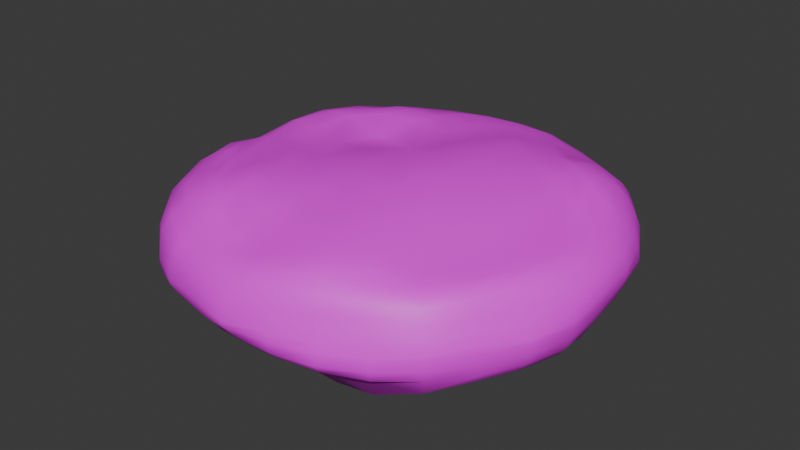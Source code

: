 # Source: CookedPatty.blend  (saved by Blender 4.2.66; exported with 4.5.12 LTS)
import bpy
from mathutils import Matrix  # noqa: F401  (used for matrix-valued properties, if any)

bpy.ops.wm.read_factory_settings(use_empty=True)
scene = bpy.context.scene
scene.name = 'Scene'

# ---- collections
col_collection = bpy.data.collections.new('Collection'); scene.collection.children.link(col_collection)

# ---- images (referenced by path relative to the original .blend; pixels are not part of the script)
import os
ASSET_DIR = os.environ.get("B2B_ASSET_DIR", "")  # directory of the original .blend (textures are referenced by path, not embedded)
HERE = os.path.dirname(os.path.abspath(__file__))  # packed textures are extracted next to this script under _unpacked/

def load_image(name, relpath, width, height, colorspace="sRGB"):
    """Load a texture the original file referenced (path relative to the .blend, or extracted next to this script)."""
    p = next((c for c in (os.path.join(HERE, relpath), os.path.join(ASSET_DIR, relpath)) if relpath and os.path.exists(c)), "")
    if p:
        img = bpy.data.images.load(p, check_existing=True)
        img.name = name
    else:  # same state as the original file: an image datablock whose file is absent (Cycles renders it pink)
        img = bpy.data.images.new(name, width, height)
        img.source = "FILE"
        img.filepath = "//" + (relpath or name)
    img.colorspace_settings.name = colorspace
    return img
img_cookedpatty = load_image('CookedPatty', 'textures/CookedPatty.png', 1024, 1024, 'sRGB')

# ---- materials (node trees are filled in below, after node groups)
mat_cookedpatty = bpy.data.materials.new('CookedPatty')
mat_cookedpatty.alpha_threshold = 0.0
mat_cookedpatty.use_transparent_shadow = False
mat_cookedpatty.roughness = 0.5
mat_cookedpatty.line_color = (0.0, 0.0, 0.0, 1.0)

# ---- material node trees
mat_cookedpatty.use_nodes = True; mat_cookedpatty.node_tree.nodes.clear()
_N = mat_cookedpatty.node_tree.nodes; _L = mat_cookedpatty.node_tree.links
n0 = _N.new('ShaderNodeOutputMaterial'); n0.name = 'Material Output'; n0.location = (300, 300)
n1 = _N.new('ShaderNodeBsdfPrincipled'); n1.name = 'Principled BSDF'; n1.location = (10, 300)
n1.inputs[3].default_value = 1.45
n2 = _N.new('ShaderNodeTexImage'); n2.name = 'Image Texture'; n2.location = (-280, 275)
n2.image = img_cookedpatty
_L.new(n1.outputs[0], n0.inputs[0])
_L.new(n2.outputs[0], n1.inputs[0])
n0.is_active_output = True

# ---- world
world_world = bpy.data.worlds.new('World'); scene.world = world_world
world_world.use_nodes = True; world_world.node_tree.nodes.clear()
_N = world_world.node_tree.nodes; _L = world_world.node_tree.links
n0 = _N.new('ShaderNodeOutputWorld'); n0.name = 'World Output'; n0.location = (300, 300)
n1 = _N.new('ShaderNodeBackground'); n1.name = 'Background'; n1.location = (10, 300)
n1.inputs[0].default_value = (0.05088, 0.05088, 0.05088, 1.0)
_L.new(n1.outputs[0], n0.inputs[0])
n0.is_active_output = True
world_world.color = (0.05088, 0.05088, 0.05088)
world_world.sun_shadow_jitter_overblur = 0.0

# ---- meshes
me_circle = bpy.data.meshes.new('Circle')
me_circle.from_pydata([(0.0, 1.0, 0.2077), (-0.01018, 0.769, 0.0002852), (-0.002327, 0.9681, 0.1512), (-0.005158, 0.9301, 0.1025), (-0.007003, 0.8805, 0.06281), (-0.007301, 0.8381, 0.0328), (-0.006853, 0.8026, 0.01189), (-0.1831, 0.7347, -0.02559), (-0.1951, 0.9808, 0.2077), (-0.1725, 0.7889, 0.005339), (-0.1764, 0.8334, 0.03169), (-0.183, 0.8765, 0.06211), (-0.1887, 0.921, 0.1021), (-0.1937, 0.9738, 0.1539), (-0.3032, 0.7344, -0.03258), (-0.3765, 0.91, 0.2023), (-0.3241, 0.7837, -0.01175), (-0.3433, 0.8292, 0.01822), (-0.3593, 0.8674, 0.06082), (-0.372, 0.8981, 0.1038), (-0.3793, 0.9158, 0.1539), (-0.4406, 0.6605, -0.02295), (-0.5552, 0.8309, 0.2073), (-0.4703, 0.7043, -0.007682), (-0.4984, 0.7464, 0.01185), (-0.5216, 0.7807, 0.06081), (-0.54, 0.8082, 0.1038), (-0.5516, 0.8256, 0.1539), (-0.56, 0.5604, -0.008794), (-0.7071, 0.7071, 0.2077), (-0.5978, 0.5978, 0.007076), (-0.6333, 0.6333, 0.02782), (-0.6639, 0.6639, 0.06082), (-0.6873, 0.6873, 0.1038), (-0.7021, 0.7021, 0.1539), (-0.658, 0.4396, 0.0), (-0.8315, 0.5556, 0.2077), (-0.7029, 0.4697, 0.007076), (-0.7447, 0.4976, 0.02782), (-0.7807, 0.5216, 0.06082), (-0.8082, 0.54, 0.1038), (-0.8256, 0.5516, 0.1539), (-0.7314, 0.3029, -0.0005516), (-0.9239, 0.3827, 0.2077), (-0.781, 0.3235, 0.007076), (-0.8275, 0.3428, 0.02782), (-0.8674, 0.3593, 0.06082), (-0.8981, 0.372, 0.1038), (-0.9173, 0.38, 0.1539), (-0.787, 0.1546, -0.02663), (-0.9808, 0.1951, 0.2077), (-0.8356, 0.1651, -0.00807), (-0.884, 0.1749, 0.01486), (-0.9292, 0.1833, 0.0406), (-0.9636, 0.1902, 0.08296), (-0.9766, 0.1939, 0.1492), (-0.796, -0.0005833, -0.02833), (-0.9862, 0.0001151, 0.1975), (-0.8274, 0.0006325, -0.01677), (-0.8699, 0.002727, 0.0006369), (-0.917, 0.002732, 0.03127), (-0.9449, 0.00218, 0.0957), (-0.9697, 0.000628, 0.1519), (-0.7198, -0.1743, -0.02857), (-0.9871, -0.1966, 0.2123), (-0.7829, -0.1622, -0.01572), (-0.8337, -0.1664, 0.02317), (-0.8841, -0.1771, 0.06459), (-0.9275, -0.1855, 0.1061), (-0.9798, -0.1953, 0.1593), (-0.6757, -0.3098, -0.01358), (-0.9138, -0.3788, 0.2046), (-0.7347, -0.3071, 0.01258), (-0.7965, -0.3275, 0.03124), (-0.8674, -0.3593, 0.06082), (-0.8981, -0.372, 0.1038), (-0.9173, -0.38, 0.1539), (-0.6485, -0.3988, 0.0042), (-0.8338, -0.5568, 0.2103), (-0.6806, -0.4282, 0.01313), (-0.7299, -0.4744, 0.02981), (-0.7807, -0.5216, 0.06082), (-0.8082, -0.54, 0.1038), (-0.8256, -0.5516, 0.1539), (-0.5726, -0.4628, 0.002741), (-0.7071, -0.7071, 0.2077), (-0.5875, -0.5302, 0.01296), (-0.6192, -0.5949, 0.03052), (-0.6639, -0.6639, 0.06082), (-0.6873, -0.6873, 0.1038), (-0.7021, -0.7021, 0.1539), (-0.4519, -0.556, 0.001877), (-0.5556, -0.8315, 0.2077), (-0.4593, -0.6282, 0.01287), (-0.4791, -0.684, 0.03222), (-0.508, -0.7437, 0.0611), (-0.54, -0.8082, 0.1038), (-0.5516, -0.8256, 0.1539), (-0.3056, -0.6669, 0.0016), (-0.3827, -0.9239, 0.2077), (-0.3146, -0.7218, 0.01262), (-0.3284, -0.7634, 0.03298), (-0.3446, -0.8055, 0.06241), (-0.3619, -0.8531, 0.1011), (-0.3737, -0.8917, 0.1502), (-0.1544, -0.7764, -0.006912), (-0.1919, -0.9598, 0.1974), (-0.1621, -0.8006, 0.0008374), (-0.1702, -0.8248, 0.0204), (-0.1782, -0.8576, 0.05159), (-0.1848, -0.8944, 0.1027), (-0.1904, -0.9361, 0.1487), (0.003382, -0.7844, -0.00451), (0.0, -1.0, 0.2077), (0.0002699, -0.8148, 0.009342), (-0.003497, -0.8446, 0.03367), (-0.005036, -0.8782, 0.06494), (-0.003949, -0.9169, 0.1042), (-0.001681, -0.9583, 0.1516), (0.1834, -0.7287, -0.01948), (0.1921, -0.9655, 0.2014), (0.1664, -0.7839, 0.01168), (0.1643, -0.8227, 0.03402), (0.1702, -0.8658, 0.06413), (0.18, -0.9117, 0.1033), (0.1897, -0.9553, 0.1508), (0.3239, -0.6963, -0.06591), (0.3764, -0.9055, 0.2011), (0.3159, -0.74, -0.03716), (0.324, -0.7786, 0.0336), (0.3415, -0.8259, 0.06324), (0.3637, -0.8791, 0.103), (0.38, -0.9173, 0.1539), (0.4286, -0.6539, -0.06519), (0.5459, -0.813, 0.2019), (0.448, -0.6815, -0.05974), (0.4784, -0.7213, -0.02878), (0.5043, -0.756, 0.06243), (0.54, -0.8082, 0.1038), (0.5516, -0.8256, 0.1539), (0.5144, -0.5812, -0.05372), (0.7071, -0.7071, 0.2077), (0.5709, -0.5928, -0.03013), (0.6191, -0.6242, -0.0005261), (0.6617, -0.662, 0.02837), (0.6873, -0.6873, 0.1038), (0.7021, -0.7021, 0.1539), (0.6608, -0.4429, -0.0243), (0.8159, -0.5453, 0.2009), (0.704, -0.4708, -0.001283), (0.7452, -0.498, 0.02626), (0.7816, -0.5224, 0.05769), (0.8085, -0.5402, 0.103), (0.8126, -0.543, 0.1534), (0.7313, -0.3033, -0.006536), (0.9239, -0.3827, 0.2077), (0.7811, -0.3238, 0.003109), (0.8275, -0.3428, 0.02782), (0.8674, -0.3593, 0.06082), (0.8981, -0.372, 0.1038), (0.9173, -0.38, 0.1539), (0.7761, -0.1544, 0.0), (0.9808, -0.1951, 0.2077), (0.8291, -0.1649, 0.007076), (0.8785, -0.1747, 0.02782), (0.9208, -0.1832, 0.06082), (0.9534, -0.1896, 0.1038), (0.9738, -0.1937, 0.1539), (0.7913, 0.0, 0.0), (0.9792, -0.0002051, 0.1968), (0.8453, 0.0, 0.007076), (0.8948, -2.579e-08, 0.02802), (0.9176, -0.0005217, 0.06289), (0.9416, -0.0008898, 0.1039), (0.9626, -0.0007844, 0.1499), (0.7761, 0.1544, 0.0), (0.9563, 0.1919, 0.1928), (0.8171, 0.1626, 0.009474), (0.8501, 0.1689, 0.03129), (0.8793, 0.1758, 0.06288), (0.9091, 0.1827, 0.1021), (0.9399, 0.1893, 0.1472), (0.6978, 0.3332, 0.001045), (0.9239, 0.3827, 0.2077), (0.7445, 0.3226, 0.01153), (0.7815, 0.3302, 0.032), (0.8173, 0.3437, 0.06199), (0.8571, 0.3602, 0.1013), (0.8896, 0.3721, 0.1494), (0.6436, 0.434, 0.003668), (0.8315, 0.5556, 0.2077), (0.6658, 0.4503, 0.01286), (0.6968, 0.4726, 0.032), (0.7349, 0.4989, 0.06128), (0.7793, 0.5267, 0.1015), (0.8256, 0.5516, 0.1539), (0.5668, 0.5057, 0.002004), (0.7071, 0.7071, 0.2077), (0.5713, 0.5542, 0.01271), (0.5949, 0.5957, 0.03172), (0.6347, 0.641, 0.06132), (0.6873, 0.6873, 0.1038), (0.7021, 0.7021, 0.1539), (0.4495, 0.5975, 0.001349), (0.5556, 0.8315, 0.2077), (0.451, 0.6488, 0.0126), (0.4677, 0.6965, 0.03225), (0.4977, 0.7484, 0.06216), (0.54, 0.8082, 0.1038), (0.5516, 0.8256, 0.1539), (0.3053, 0.6709, 0.0009793), (0.3827, 0.9239, 0.2077), (0.3118, 0.7345, 0.01114), (0.3213, 0.7774, 0.03277), (0.3384, 0.823, 0.06355), (0.3611, 0.8727, 0.1041), (0.38, 0.9173, 0.1539), (0.1544, 0.7761, 0.0), (0.1951, 0.9808, 0.2077), (0.1573, 0.799, 0.01094), (0.1604, 0.8277, 0.03354), (0.1679, 0.8667, 0.06434), (0.1787, 0.9112, 0.1042), (0.1893, 0.9553, 0.1524), (-0.02368, 0.7391, 0.4438), (0.0, 1.0, 0.2254), (0.0, 0.8453, 0.4259), (0.0, 0.8957, 0.4052), (0.0, 0.9389, 0.3722), (0.0, 0.972, 0.3292), (0.0, 0.9929, 0.2791), (-0.1951, 0.9808, 0.2254), (-0.1941, 0.7176, 0.4594), (-0.1937, 0.9738, 0.2791), (-0.1896, 0.9534, 0.3292), (-0.1832, 0.9208, 0.3722), (-0.1747, 0.8785, 0.4052), (-0.1649, 0.8291, 0.4259), (-0.3711, 0.9002, 0.237), (-0.3469, 0.6801, 0.4517), (-0.3637, 0.8859, 0.2817), (-0.3543, 0.8666, 0.3277), (-0.3418, 0.8398, 0.369), (-0.3328, 0.8132, 0.4032), (-0.3235, 0.781, 0.4259), (-0.546, 0.8168, 0.2362), (-0.423, 0.6401, 0.4598), (-0.5335, 0.7978, 0.2816), (-0.518, 0.7772, 0.3275), (-0.4915, 0.7459, 0.3682), (-0.4646, 0.7143, 0.401), (-0.4374, 0.6796, 0.4229), (-0.7071, 0.7071, 0.2254), (-0.4804, 0.5565, 0.4768), (-0.7021, 0.7021, 0.2791), (-0.6873, 0.6873, 0.3292), (-0.635, 0.6409, 0.3694), (-0.5867, 0.604, 0.4004), (-0.5365, 0.5745, 0.4538), (-0.8315, 0.5556, 0.2254), (-0.5585, 0.44, 0.4783), (-0.8256, 0.5516, 0.2791), (-0.8082, 0.54, 0.3292), (-0.7644, 0.512, 0.3717), (-0.7095, 0.4812, 0.4047), (-0.6382, 0.4547, 0.4701), (-0.9239, 0.3827, 0.2254), (-0.6601, 0.3033, 0.4853), (-0.9173, 0.38, 0.2791), (-0.8981, 0.372, 0.3292), (-0.8514, 0.3506, 0.4059), (-0.788, 0.3285, 0.4402), (-0.7262, 0.312, 0.4701), (-0.9808, 0.1951, 0.2254), (-0.723, 0.1473, 0.4737), (-0.9738, 0.1937, 0.2791), (-0.9315, 0.1849, 0.3307), (-0.8816, 0.1736, 0.3829), (-0.829, 0.163, 0.4206), (-0.7784, 0.1554, 0.4526), (-0.9838, -7.923e-05, 0.2313), (-0.7546, -0.01295, 0.4334), (-0.978, -0.0003398, 0.2801), (-0.931, -0.002365, 0.3293), (-0.8817, -0.004945, 0.3705), (-0.8356, -0.006761, 0.4019), (-0.7952, -0.007863, 0.4232), (-0.985, -0.1961, 0.2285), (-0.7073, -0.1876, 0.4658), (-0.9513, -0.1917, 0.2889), (-0.9144, -0.1886, 0.3537), (-0.8759, -0.184, 0.3986), (-0.8328, -0.1767, 0.4334), (-0.7667, -0.1716, 0.4514), (-0.9086, -0.3777, 0.2396), (-0.6711, -0.3267, 0.491), (-0.9, -0.3758, 0.2986), (-0.8726, -0.3697, 0.3548), (-0.8318, -0.3555, 0.4087), (-0.782, -0.3331, 0.4426), (-0.7336, -0.3192, 0.4664), (-0.8372, -0.5586, 0.2316), (-0.6428, -0.4152, 0.4766), (-0.83, -0.5543, 0.2858), (-0.811, -0.5424, 0.3374), (-0.7804, -0.522, 0.3785), (-0.7158, -0.476, 0.439), (-0.6734, -0.4394, 0.4623), (-0.7071, -0.7071, 0.2254), (-0.5724, -0.4834, 0.4886), (-0.7021, -0.7021, 0.2791), (-0.6873, -0.6873, 0.3292), (-0.6601, -0.6594, 0.3894), (-0.6189, -0.6112, 0.4583), (-0.5873, -0.5471, 0.4806), (-0.5556, -0.8315, 0.2254), (-0.4585, -0.5941, 0.5141), (-0.5516, -0.8256, 0.2791), (-0.5438, -0.8145, 0.3429), (-0.5196, -0.7791, 0.412), (-0.4895, -0.7209, 0.4493), (-0.4665, -0.661, 0.4843), (-0.3827, -0.9239, 0.2254), (-0.3119, -0.6936, 0.4948), (-0.38, -0.9173, 0.2791), (-0.372, -0.8981, 0.3292), (-0.3593, -0.8674, 0.3722), (-0.3358, -0.8078, 0.417), (-0.3183, -0.7536, 0.472), (-0.1919, -0.9648, 0.2354), (-0.1527, -0.7675, 0.4332), (-0.1897, -0.9537, 0.2831), (-0.1855, -0.9327, 0.3297), (-0.1793, -0.9012, 0.3705), (-0.1713, -0.8612, 0.4025), (-0.1622, -0.8156, 0.4239), (0.0, -1.0, 0.2254), (0.0002714, -0.7921, 0.4361), (0.0, -0.9929, 0.2791), (0.0, -0.972, 0.3292), (0.0, -0.9389, 0.3722), (0.0, -0.8957, 0.4052), (5.219e-05, -0.8455, 0.4266), (0.1903, -0.9581, 0.2362), (0.1575, -0.7832, 0.4653), (0.1872, -0.945, 0.282), (0.1846, -0.9301, 0.3281), (0.182, -0.9129, 0.3795), (0.176, -0.8822, 0.4195), (0.1666, -0.8336, 0.4449), (0.3731, -0.8953, 0.2383), (0.3077, -0.7392, 0.4754), (0.3654, -0.877, 0.2837), (0.359, -0.8625, 0.3285), (0.3526, -0.8488, 0.37), (0.3428, -0.8275, 0.4052), (0.3275, -0.7871, 0.4576), (0.5415, -0.8039, 0.2388), (0.4435, -0.6616, 0.4585), (0.5331, -0.79, 0.2834), (0.5216, -0.774, 0.3286), (0.5085, -0.757, 0.3698), (0.4906, -0.7333, 0.4031), (0.4697, -0.7029, 0.426), (0.7071, -0.7071, 0.2254), (0.5596, -0.5596, 0.433), (0.6964, -0.6948, 0.2793), (0.6764, -0.6733, 0.3282), (0.6596, -0.6586, 0.3713), (0.6333, -0.6333, 0.4052), (0.5978, -0.5978, 0.4259), (0.812, -0.5428, 0.2336), (0.658, -0.4396, 0.433), (0.7975, -0.5329, 0.2799), (0.7808, -0.5211, 0.3267), (0.7635, -0.51, 0.3694), (0.7447, -0.4976, 0.4052), (0.7029, -0.4697, 0.4259), (0.9218, -0.3818, 0.2275), (0.7311, -0.3028, 0.433), (0.8949, -0.3691, 0.2793), (0.8752, -0.3608, 0.3274), (0.8584, -0.3553, 0.3707), (0.8275, -0.3428, 0.4052), (0.781, -0.3235, 0.4259), (0.9808, -0.1951, 0.2254), (0.7761, -0.1544, 0.433), (0.9738, -0.1937, 0.2791), (0.9534, -0.1896, 0.3292), (0.9208, -0.1832, 0.3722), (0.8785, -0.1747, 0.4052), (0.8291, -0.1649, 0.4259), (0.9858, -5.881e-06, 0.2312), (0.7913, 0.0, 0.433), (0.9908, -1.139e-13, 0.2791), (0.972, 0.0, 0.3292), (0.9389, 0.0, 0.3722), (0.8957, 0.0, 0.4052), (0.8453, 0.0, 0.4259), (0.9695, 0.1935, 0.2289), (0.7358, 0.1885, 0.4536), (0.9738, 0.1937, 0.2791), (0.9534, 0.1896, 0.3292), (0.9208, 0.1832, 0.3722), (0.8785, 0.1747, 0.4052), (0.8288, 0.165, 0.4259), (0.9239, 0.3827, 0.2254), (0.6954, 0.3501, 0.4961), (0.9173, 0.38, 0.2791), (0.8981, 0.372, 0.3292), (0.8674, 0.3593, 0.3722), (0.8275, 0.3428, 0.4052), (0.7853, 0.3232, 0.4497), (0.8315, 0.5556, 0.2254), (0.6603, 0.4569, 0.4878), (0.8256, 0.5516, 0.2791), (0.8082, 0.54, 0.3292), (0.7843, 0.5244, 0.3831), (0.7532, 0.504, 0.4356), (0.7113, 0.4758, 0.4634), (0.7084, 0.7088, 0.2276), (0.5766, 0.5166, 0.5004), (0.7059, 0.7069, 0.2863), (0.6907, 0.6915, 0.3362), (0.6675, 0.6679, 0.381), (0.6374, 0.6377, 0.4151), (0.5993, 0.5795, 0.4699), (0.5556, 0.8315, 0.2254), (0.4442, 0.594, 0.4581), (0.5516, 0.8256, 0.2791), (0.54, 0.8082, 0.3292), (0.5144, 0.7662, 0.3749), (0.488, 0.7177, 0.4071), (0.4616, 0.6595, 0.4305), (0.3827, 0.9239, 0.2254), (0.3048, 0.6821, 0.4639), (0.38, 0.9173, 0.2791), (0.372, 0.8981, 0.3292), (0.3547, 0.8563, 0.371), (0.3338, 0.8001, 0.4017), (0.3162, 0.7421, 0.4238), (0.1951, 0.9808, 0.2254), (0.1521, 0.763, 0.4331), (0.1937, 0.9738, 0.2791), (0.1896, 0.9534, 0.3292), (0.1832, 0.9208, 0.3722), (0.1747, 0.8785, 0.4052), (0.1649, 0.8291, 0.4259), (0.5853, 0.4082, 0.5198), (0.446, 0.4815, 0.5083), (0.3013, 0.5895, 0.4881), (0.1199, 0.6066, 0.4673), (-0.06509, 0.6082, 0.4639), (-0.245, 0.5915, 0.4749), (-0.3988, 0.5692, 0.4779), (0.6116, 0.2488, 0.5084), (0.4537, 0.3206, 0.5126), (0.2839, 0.4047, 0.5389), (0.08614, 0.4503, 0.4981), (-0.1138, 0.4767, 0.4718), (-0.3076, 0.4625, 0.481), (-0.4524, 0.4422, 0.4834), (0.6467, 0.0643, 0.4874), (0.469, 0.1254, 0.5284), (0.2564, 0.1843, 0.5432), (0.04334, 0.2326, 0.5327), (-0.1669, 0.2676, 0.4452), (-0.3705, 0.2917, 0.4366), (-0.5426, 0.2965, 0.4937), (0.6218, -0.1229, 0.486), (0.4373, -0.08723, 0.5219), (0.218, -0.04558, 0.5452), (-0.002577, -0.001508, 0.5532), (-0.2238, 0.04604, 0.5008), (-0.4204, 0.08273, 0.4687), (-0.6097, 0.121, 0.463), (0.5699, -0.3057, 0.4705), (0.387, -0.2998, 0.5173), (0.1763, -0.2764, 0.5433), (-0.04673, -0.2359, 0.5482), (-0.2614, -0.1859, 0.5268), (-0.4569, -0.1281, 0.4883), (-0.6398, -0.06774, 0.472), (0.4965, -0.4738, 0.4577), (0.3209, -0.4952, 0.5119), (0.1219, -0.4866, 0.5231), (-0.08535, -0.4539, 0.523), (-0.2854, -0.4062, 0.5381), (-0.4706, -0.337, 0.4994), (-0.6169, -0.2413, 0.4843), (0.4113, -0.6226, 0.477), (0.242, -0.6624, 0.4994), (0.06076, -0.6663, 0.4902), (-0.1222, -0.6401, 0.4905), (-0.3033, -0.5984, 0.5198), (-0.4637, -0.4915, 0.5197), (-0.5859, -0.3844, 0.4873), (-0.5882, -0.3586, -0.001683), (-0.6164, -0.2236, -0.03519), (-0.6242, -0.0533, -0.05333), (-0.6002, 0.1219, -0.003888), (-0.5831, 0.3011, 0.0), (-0.5103, 0.4649, -0.007944), (-0.4167, 0.6133, -0.03273), (-0.4614, -0.447, -0.001749), (-0.4906, -0.3072, -0.06076), (-0.4735, -0.1106, -0.07106), (-0.4202, 0.08548, -0.0193), (-0.3967, 0.2854, -0.02223), (-0.3302, 0.4707, -0.03302), (-0.2487, 0.6396, -0.04182), (-0.3039, -0.5612, -0.007583), (-0.295, -0.3715, -0.08697), (-0.2706, -0.1666, -0.09611), (-0.2161, 0.04379, -0.03238), (-0.1759, 0.2507, -0.02938), (-0.1259, 0.4538, -0.03548), (-0.06478, 0.6348, -0.01742), (-0.1214, -0.6105, -0.02044), (-0.08479, -0.4218, -0.09383), (-0.04559, -0.2164, -0.1024), (0.003976, -0.001907, -0.01257), (0.04422, 0.2071, -0.03105), (0.08532, 0.42, -0.03448), (0.1213, 0.6098, -2.295e-06), (0.06581, -0.6348, -0.007703), (0.1276, -0.4543, -0.06948), (0.1835, -0.2551, -0.01179), (0.2316, -0.04692, -0.03339), (0.2579, 0.1594, -0.04804), (0.2926, 0.3703, -0.02313), (0.3039, 0.5613, 0.0), (0.2463, -0.6371, -0.05868), (0.3293, -0.4734, -0.06921), (0.3967, -0.2849, -0.006578), (0.4301, -0.08816, -0.03864), (0.4573, 0.1076, -0.03794), (0.4841, 0.3071, 0.0), (0.4721, 0.4918, 0.0), (0.399, -0.6029, -0.06992), (0.5172, -0.4743, -0.06829), (0.584, -0.3027, -0.02808), (0.6326, -0.1267, -0.01855), (0.654, 0.05499, -0.0004027), (0.649, 0.234, 0.0), (0.6014, 0.4034, -0.001762)], [], [(218, 0, 225, 441), (190, 197, 420, 413), (99, 106, 329, 322), (70, 497, 84, 77), (197, 204, 427, 420), (106, 113, 336, 329), (15, 22, 245, 238), (204, 211, 434, 427), (113, 120, 343, 336), (22, 29, 252, 245), (211, 218, 441, 434), (120, 127, 350, 343), (29, 36, 259, 252), (421, 448, 407, 414), (127, 134, 357, 350), (36, 43, 266, 259), (8, 15, 238, 231), (134, 141, 364, 357), (43, 50, 273, 266), (141, 148, 371, 364), (50, 57, 280, 273), (148, 155, 378, 371), (57, 64, 287, 280), (155, 162, 385, 378), (64, 71, 294, 287), (162, 169, 392, 385), (71, 78, 301, 294), (169, 176, 399, 392), (78, 85, 308, 301), (176, 183, 406, 399), (85, 92, 315, 308), (183, 190, 413, 406), (92, 99, 322, 315), (8, 0, 2, 13), (13, 2, 3, 12), (12, 3, 4, 11), (11, 4, 5, 10), (10, 5, 6, 9), (9, 6, 1, 7), (15, 8, 13, 20), (20, 13, 12, 19), (19, 12, 11, 18), (18, 11, 10, 17), (17, 10, 9, 16), (16, 9, 7, 14), (22, 15, 20, 27), (27, 20, 19, 26), (26, 19, 18, 25), (25, 18, 17, 24), (24, 17, 16, 23), (23, 16, 14, 21), (29, 22, 27, 34), (34, 27, 26, 33), (33, 26, 25, 32), (32, 25, 24, 31), (31, 24, 23, 30), (30, 23, 21, 28), (36, 29, 34, 41), (41, 34, 33, 40), (40, 33, 32, 39), (39, 32, 31, 38), (38, 31, 30, 37), (37, 30, 28, 35), (43, 36, 41, 48), (48, 41, 40, 47), (47, 40, 39, 46), (46, 39, 38, 45), (45, 38, 37, 44), (44, 37, 35, 42), (50, 43, 48, 55), (55, 48, 47, 54), (54, 47, 46, 53), (53, 46, 45, 52), (52, 45, 44, 51), (51, 44, 42, 49), (57, 50, 55, 62), (62, 55, 54, 61), (61, 54, 53, 60), (60, 53, 52, 59), (59, 52, 51, 58), (58, 51, 49, 56), (64, 57, 62, 69), (69, 62, 61, 68), (68, 61, 60, 67), (67, 60, 59, 66), (66, 59, 58, 65), (65, 58, 56, 63), (71, 64, 69, 76), (76, 69, 68, 75), (75, 68, 67, 74), (74, 67, 66, 73), (73, 66, 65, 72), (72, 65, 63, 70), (78, 71, 76, 83), (83, 76, 75, 82), (82, 75, 74, 81), (81, 74, 73, 80), (80, 73, 72, 79), (79, 72, 70, 77), (85, 78, 83, 90), (90, 83, 82, 89), (89, 82, 81, 88), (88, 81, 80, 87), (87, 80, 79, 86), (86, 79, 77, 84), (92, 85, 90, 97), (97, 90, 89, 96), (96, 89, 88, 95), (95, 88, 87, 94), (94, 87, 86, 93), (93, 86, 84, 91), (99, 92, 97, 104), (104, 97, 96, 103), (103, 96, 95, 102), (102, 95, 94, 101), (101, 94, 93, 100), (100, 93, 91, 98), (106, 99, 104, 111), (111, 104, 103, 110), (110, 103, 102, 109), (109, 102, 101, 108), (108, 101, 100, 107), (107, 100, 98, 105), (113, 106, 111, 118), (118, 111, 110, 117), (117, 110, 109, 116), (116, 109, 108, 115), (115, 108, 107, 114), (114, 107, 105, 112), (120, 113, 118, 125), (125, 118, 117, 124), (124, 117, 116, 123), (123, 116, 115, 122), (122, 115, 114, 121), (121, 114, 112, 119), (127, 120, 125, 132), (132, 125, 124, 131), (131, 124, 123, 130), (130, 123, 122, 129), (129, 122, 121, 128), (128, 121, 119, 126), (134, 127, 132, 139), (139, 132, 131, 138), (138, 131, 130, 137), (137, 130, 129, 136), (136, 129, 128, 135), (135, 128, 126, 133), (141, 134, 139, 146), (146, 139, 138, 145), (145, 138, 137, 144), (144, 137, 136, 143), (143, 136, 135, 142), (142, 135, 133, 140), (148, 141, 146, 153), (153, 146, 145, 152), (152, 145, 144, 151), (151, 144, 143, 150), (150, 143, 142, 149), (149, 142, 140, 147), (155, 148, 153, 160), (160, 153, 152, 159), (159, 152, 151, 158), (158, 151, 150, 157), (157, 150, 149, 156), (156, 149, 147, 154), (162, 155, 160, 167), (167, 160, 159, 166), (166, 159, 158, 165), (165, 158, 157, 164), (164, 157, 156, 163), (163, 156, 154, 161), (169, 162, 167, 174), (174, 167, 166, 173), (173, 166, 165, 172), (172, 165, 164, 171), (171, 164, 163, 170), (170, 163, 161, 168), (176, 169, 174, 181), (181, 174, 173, 180), (180, 173, 172, 179), (179, 172, 171, 178), (178, 171, 170, 177), (177, 170, 168, 175), (183, 176, 181, 188), (188, 181, 180, 187), (187, 180, 179, 186), (186, 179, 178, 185), (185, 178, 177, 184), (184, 177, 175, 182), (190, 183, 188, 195), (195, 188, 187, 194), (194, 187, 186, 193), (193, 186, 185, 192), (192, 185, 184, 191), (191, 184, 182, 189), (197, 190, 195, 202), (202, 195, 194, 201), (201, 194, 193, 200), (200, 193, 192, 199), (199, 192, 191, 198), (198, 191, 189, 196), (204, 197, 202, 209), (209, 202, 201, 208), (208, 201, 200, 207), (207, 200, 199, 206), (206, 199, 198, 205), (205, 198, 196, 203), (211, 204, 209, 216), (216, 209, 208, 215), (215, 208, 207, 214), (214, 207, 206, 213), (213, 206, 205, 212), (212, 205, 203, 210), (218, 211, 216, 223), (223, 216, 215, 222), (222, 215, 214, 221), (221, 214, 213, 220), (220, 213, 212, 219), (219, 212, 210, 217), (0, 218, 223, 2), (2, 223, 222, 3), (3, 222, 221, 4), (4, 221, 220, 5), (5, 220, 219, 6), (6, 219, 217, 1), (232, 224, 226, 237), (237, 226, 227, 236), (236, 227, 228, 235), (235, 228, 229, 234), (234, 229, 230, 233), (233, 230, 225, 231), (239, 232, 237, 244), (244, 237, 236, 243), (243, 236, 235, 242), (242, 235, 234, 241), (241, 234, 233, 240), (240, 233, 231, 238), (246, 239, 244, 251), (251, 244, 243, 250), (250, 243, 242, 249), (249, 242, 241, 248), (248, 241, 240, 247), (247, 240, 238, 245), (253, 246, 251, 258), (258, 251, 250, 257), (257, 250, 249, 256), (256, 249, 248, 255), (255, 248, 247, 254), (254, 247, 245, 252), (260, 253, 258, 265), (265, 258, 257, 264), (264, 257, 256, 263), (263, 256, 255, 262), (262, 255, 254, 261), (261, 254, 252, 259), (267, 260, 265, 272), (272, 265, 264, 271), (271, 264, 263, 270), (270, 263, 262, 269), (269, 262, 261, 268), (268, 261, 259, 266), (274, 267, 272, 279), (279, 272, 271, 278), (278, 271, 270, 277), (277, 270, 269, 276), (276, 269, 268, 275), (275, 268, 266, 273), (281, 274, 279, 286), (286, 279, 278, 285), (285, 278, 277, 284), (284, 277, 276, 283), (283, 276, 275, 282), (282, 275, 273, 280), (288, 281, 286, 293), (293, 286, 285, 292), (292, 285, 284, 291), (291, 284, 283, 290), (290, 283, 282, 289), (289, 282, 280, 287), (295, 288, 293, 300), (300, 293, 292, 299), (299, 292, 291, 298), (298, 291, 290, 297), (297, 290, 289, 296), (296, 289, 287, 294), (302, 295, 300, 307), (307, 300, 299, 306), (306, 299, 298, 305), (305, 298, 297, 304), (304, 297, 296, 303), (303, 296, 294, 301), (309, 302, 307, 314), (314, 307, 306, 313), (313, 306, 305, 312), (312, 305, 304, 311), (311, 304, 303, 310), (310, 303, 301, 308), (316, 309, 314, 321), (321, 314, 313, 320), (320, 313, 312, 319), (319, 312, 311, 318), (318, 311, 310, 317), (317, 310, 308, 315), (323, 316, 321, 328), (328, 321, 320, 327), (327, 320, 319, 326), (326, 319, 318, 325), (325, 318, 317, 324), (324, 317, 315, 322), (330, 323, 328, 335), (335, 328, 327, 334), (334, 327, 326, 333), (333, 326, 325, 332), (332, 325, 324, 331), (331, 324, 322, 329), (337, 330, 335, 342), (342, 335, 334, 341), (341, 334, 333, 340), (340, 333, 332, 339), (339, 332, 331, 338), (338, 331, 329, 336), (344, 337, 342, 349), (349, 342, 341, 348), (348, 341, 340, 347), (347, 340, 339, 346), (346, 339, 338, 345), (345, 338, 336, 343), (351, 344, 349, 356), (356, 349, 348, 355), (355, 348, 347, 354), (354, 347, 346, 353), (353, 346, 345, 352), (352, 345, 343, 350), (358, 351, 356, 363), (363, 356, 355, 362), (362, 355, 354, 361), (361, 354, 353, 360), (360, 353, 352, 359), (359, 352, 350, 357), (365, 358, 363, 370), (370, 363, 362, 369), (369, 362, 361, 368), (368, 361, 360, 367), (367, 360, 359, 366), (366, 359, 357, 364), (372, 365, 370, 377), (377, 370, 369, 376), (376, 369, 368, 375), (375, 368, 367, 374), (374, 367, 366, 373), (373, 366, 364, 371), (379, 372, 377, 384), (384, 377, 376, 383), (383, 376, 375, 382), (382, 375, 374, 381), (381, 374, 373, 380), (380, 373, 371, 378), (386, 379, 384, 391), (391, 384, 383, 390), (390, 383, 382, 389), (389, 382, 381, 388), (388, 381, 380, 387), (387, 380, 378, 385), (393, 386, 391, 398), (398, 391, 390, 397), (397, 390, 389, 396), (396, 389, 388, 395), (395, 388, 387, 394), (394, 387, 385, 392), (400, 393, 398, 405), (405, 398, 397, 404), (404, 397, 396, 403), (403, 396, 395, 402), (402, 395, 394, 401), (401, 394, 392, 399), (407, 400, 405, 412), (412, 405, 404, 411), (411, 404, 403, 410), (410, 403, 402, 409), (409, 402, 401, 408), (408, 401, 399, 406), (414, 407, 412, 419), (419, 412, 411, 418), (418, 411, 410, 417), (417, 410, 409, 416), (416, 409, 408, 415), (415, 408, 406, 413), (421, 414, 419, 426), (426, 419, 418, 425), (425, 418, 417, 424), (424, 417, 416, 423), (423, 416, 415, 422), (422, 415, 413, 420), (428, 421, 426, 433), (433, 426, 425, 432), (432, 425, 424, 431), (431, 424, 423, 430), (430, 423, 422, 429), (429, 422, 420, 427), (435, 428, 433, 440), (440, 433, 432, 439), (439, 432, 431, 438), (438, 431, 430, 437), (437, 430, 429, 436), (436, 429, 427, 434), (442, 435, 440, 447), (447, 440, 439, 446), (446, 439, 438, 445), (445, 438, 437, 444), (444, 437, 436, 443), (443, 436, 434, 441), (224, 442, 447, 226), (226, 447, 446, 227), (227, 446, 445, 228), (228, 445, 444, 229), (229, 444, 443, 230), (230, 443, 441, 225), (0, 8, 231, 225), (448, 455, 400, 407), (455, 462, 393, 400), (462, 469, 386, 393), (469, 476, 379, 386), (476, 483, 372, 379), (483, 490, 365, 372), (490, 351, 358, 365), (428, 449, 448, 421), (449, 456, 455, 448), (456, 463, 462, 455), (463, 470, 469, 462), (470, 477, 476, 469), (477, 484, 483, 476), (484, 491, 490, 483), (491, 344, 351, 490), (435, 450, 449, 428), (450, 457, 456, 449), (457, 464, 463, 456), (464, 471, 470, 463), (471, 478, 477, 470), (478, 485, 484, 477), (485, 492, 491, 484), (492, 337, 344, 491), (442, 451, 450, 435), (451, 458, 457, 450), (458, 465, 464, 457), (465, 472, 471, 464), (472, 479, 478, 471), (479, 486, 485, 478), (486, 493, 492, 485), (493, 330, 337, 492), (224, 452, 451, 442), (452, 459, 458, 451), (459, 466, 465, 458), (466, 473, 472, 465), (473, 480, 479, 472), (480, 487, 486, 479), (487, 494, 493, 486), (494, 323, 330, 493), (232, 453, 452, 224), (453, 460, 459, 452), (460, 467, 466, 459), (467, 474, 473, 466), (474, 481, 480, 473), (481, 488, 487, 480), (488, 495, 494, 487), (495, 316, 323, 494), (239, 454, 453, 232), (454, 461, 460, 453), (461, 468, 467, 460), (468, 475, 474, 467), (475, 482, 481, 474), (482, 489, 488, 481), (489, 496, 495, 488), (496, 309, 316, 495), (246, 253, 454, 239), (253, 260, 461, 454), (260, 267, 468, 461), (267, 274, 475, 468), (274, 281, 482, 475), (281, 288, 489, 482), (288, 295, 496, 489), (295, 302, 309, 496), (497, 504, 91, 84), (504, 511, 98, 91), (511, 518, 105, 98), (518, 525, 112, 105), (525, 532, 119, 112), (532, 539, 126, 119), (539, 140, 133, 126), (63, 498, 497, 70), (498, 505, 504, 497), (505, 512, 511, 504), (512, 519, 518, 511), (519, 526, 525, 518), (526, 533, 532, 525), (533, 540, 539, 532), (540, 147, 140, 539), (56, 499, 498, 63), (499, 506, 505, 498), (506, 513, 512, 505), (513, 520, 519, 512), (520, 527, 526, 519), (527, 534, 533, 526), (534, 541, 540, 533), (541, 154, 147, 540), (49, 500, 499, 56), (500, 507, 506, 499), (507, 514, 513, 506), (514, 521, 520, 513), (521, 528, 527, 520), (528, 535, 534, 527), (535, 542, 541, 534), (542, 161, 154, 541), (42, 501, 500, 49), (501, 508, 507, 500), (508, 515, 514, 507), (515, 522, 521, 514), (522, 529, 528, 521), (529, 536, 535, 528), (536, 543, 542, 535), (543, 168, 161, 542), (35, 502, 501, 42), (502, 509, 508, 501), (509, 516, 515, 508), (516, 523, 522, 515), (523, 530, 529, 522), (530, 537, 536, 529), (537, 544, 543, 536), (544, 175, 168, 543), (28, 503, 502, 35), (503, 510, 509, 502), (510, 517, 516, 509), (517, 524, 523, 516), (524, 531, 530, 523), (531, 538, 537, 530), (538, 545, 544, 537), (545, 182, 175, 544), (21, 14, 503, 28), (14, 7, 510, 503), (7, 1, 517, 510), (1, 217, 524, 517), (217, 210, 531, 524), (210, 203, 538, 531), (203, 196, 545, 538), (196, 189, 182, 545)])
me_circle.polygons.foreach_set('use_smooth', [True] * 544)
_uv = me_circle.uv_layers.new(name='UVMap')
_uv.uv.foreach_set('vector', [0.8221, 0.7937, 0.8203, 0.8407, 0.8157, 0.8406, 0.8175, 0.7936, 0.8247, 0.5949, 0.8249, 0.6423, 0.8197, 0.6421, 0.8201, 0.5948, 0.6929, 0.636, 0.6906, 0.5927, 0.7005, 0.5918, 0.6975, 0.636, 0.4345, 0.1729, 0.4112, 0.1608, 0.4063, 0.1337, 0.4266, 0.1498, 0.8249, 0.6423, 0.8245, 0.6925, 0.8199, 0.6924, 0.8197, 0.6421, 0.6906, 0.5927, 0.6936, 0.5483, 0.6983, 0.5483, 0.7005, 0.5918, 0.05888, 0.8521, 0.06197, 0.8064, 0.06907, 0.8051, 0.06762, 0.851, 0.8245, 0.6925, 0.8236, 0.7436, 0.819, 0.7435, 0.8199, 0.6924, 0.5837, 0.5171, 0.5903, 0.5552, 0.581, 0.5559, 0.5792, 0.5168, 0.06197, 0.8064, 0.06266, 0.7562, 0.06726, 0.7562, 0.06907, 0.8051, 0.8236, 0.7436, 0.8221, 0.7937, 0.8175, 0.7936, 0.819, 0.7435, 0.5903, 0.5552, 0.594, 0.5971, 0.584, 0.5982, 0.581, 0.5559, 0.06266, 0.7562, 0.06232, 0.7051, 0.06692, 0.7051, 0.06726, 0.7562, 0.7853, 0.0549, 0.7591, 0.06679, 0.7333, 0.04993, 0.762, 0.04402, 0.594, 0.5971, 0.5956, 0.6433, 0.5856, 0.644, 0.584, 0.5982, 0.06232, 0.7051, 0.06106, 0.655, 0.06566, 0.655, 0.06692, 0.7051, 0.05827, 0.8966, 0.05888, 0.8521, 0.06762, 0.851, 0.06287, 0.8966, 0.5956, 0.6433, 0.595, 0.6909, 0.5905, 0.6907, 0.5856, 0.644, 0.06106, 0.655, 0.05894, 0.608, 0.06353, 0.608, 0.06566, 0.655, 0.595, 0.6909, 0.5934, 0.7416, 0.5848, 0.7411, 0.5905, 0.6907, 0.05894, 0.608, 0.05315, 0.5681, 0.06189, 0.5684, 0.06353, 0.608, 0.5934, 0.7416, 0.5883, 0.7922, 0.5831, 0.7918, 0.5848, 0.7411, 0.05315, 0.5681, 0.05375, 0.5286, 0.05793, 0.529, 0.06189, 0.5684, 0.5883, 0.7922, 0.5821, 0.8398, 0.5775, 0.8395, 0.5831, 0.7918, 0.6954, 0.8799, 0.6928, 0.834, 0.7019, 0.8331, 0.6996, 0.8795, 0.5821, 0.8398, 0.5763, 0.8796, 0.5677, 0.8802, 0.5775, 0.8395, 0.6928, 0.834, 0.6938, 0.7875, 0.6993, 0.7879, 0.7019, 0.8331, 0.5763, 0.8796, 0.5682, 0.9152, 0.5594, 0.9172, 0.5677, 0.8802, 0.6938, 0.7875, 0.6928, 0.7368, 0.6974, 0.7368, 0.6993, 0.7879, 0.8263, 0.521, 0.824, 0.5522, 0.8194, 0.5521, 0.8171, 0.518, 0.6928, 0.7368, 0.6927, 0.6857, 0.6974, 0.6857, 0.6974, 0.7368, 0.824, 0.5522, 0.8247, 0.5949, 0.8201, 0.5948, 0.8194, 0.5521, 0.6927, 0.6857, 0.6929, 0.636, 0.6975, 0.636, 0.6974, 0.6857, 0.818, 0.883, 0.8203, 0.8407, 0.8346, 0.8375, 0.832, 0.882, 0.3176, 0.5109, 0.2677, 0.5109, 0.2685, 0.5011, 0.3163, 0.4973, 0.3163, 0.4973, 0.2685, 0.5011, 0.2689, 0.4882, 0.3147, 0.4858, 0.3147, 0.4858, 0.2689, 0.4882, 0.2689, 0.4772, 0.3129, 0.4747, 0.3129, 0.4747, 0.2689, 0.4772, 0.2687, 0.468, 0.3117, 0.4631, 0.3117, 0.4631, 0.2687, 0.468, 0.2693, 0.4592, 0.3143, 0.4489, 0.05888, 0.8521, 0.05827, 0.8966, 0.04418, 0.8955, 0.04646, 0.8529, 0.04646, 0.8529, 0.04418, 0.8955, 0.02976, 0.8859, 0.03303, 0.8506, 0.3638, 0.4899, 0.3163, 0.4973, 0.3147, 0.4858, 0.3606, 0.482, 0.3606, 0.482, 0.3147, 0.4858, 0.3129, 0.4747, 0.3565, 0.4723, 0.3565, 0.4723, 0.3129, 0.4747, 0.3117, 0.4631, 0.3513, 0.4606, 0.3513, 0.4606, 0.3117, 0.4631, 0.3143, 0.4489, 0.3457, 0.4479, 0.06197, 0.8064, 0.05888, 0.8521, 0.04646, 0.8529, 0.04796, 0.806, 0.04796, 0.806, 0.04646, 0.8529, 0.03303, 0.8506, 0.03447, 0.8045, 0.03447, 0.8045, 0.03303, 0.8506, 0.02113, 0.8467, 0.02252, 0.8022, 0.02252, 0.8022, 0.02113, 0.8467, 0.009154, 0.8418, 0.00883, 0.7993, 0.3963, 0.4495, 0.3565, 0.4723, 0.3513, 0.4606, 0.3888, 0.4388, 0.3888, 0.4388, 0.3513, 0.4606, 0.3457, 0.4479, 0.3808, 0.4276, 0.06266, 0.7562, 0.06197, 0.8064, 0.04796, 0.806, 0.04854, 0.7561, 0.04854, 0.7561, 0.04796, 0.806, 0.03447, 0.8045, 0.03503, 0.7557, 0.03503, 0.7557, 0.03447, 0.8045, 0.02252, 0.8022, 0.02307, 0.755, 0.02307, 0.755, 0.02252, 0.8022, 0.00883, 0.7993, 0.01346, 0.7541, 0.4305, 0.419, 0.3963, 0.4495, 0.3888, 0.4388, 0.4211, 0.41, 0.4211, 0.41, 0.3888, 0.4388, 0.3808, 0.4276, 0.4111, 0.4006, 0.06232, 0.7051, 0.06266, 0.7562, 0.04854, 0.7561, 0.04819, 0.7054, 0.04819, 0.7054, 0.04854, 0.7561, 0.03503, 0.7557, 0.0347, 0.706, 0.0347, 0.706, 0.03503, 0.7557, 0.02307, 0.755, 0.02274, 0.707, 0.4677, 0.3886, 0.4384, 0.4266, 0.4305, 0.419, 0.4584, 0.3827, 0.4584, 0.3827, 0.4305, 0.419, 0.4211, 0.41, 0.4475, 0.3758, 0.4475, 0.3758, 0.4211, 0.41, 0.4111, 0.4006, 0.4356, 0.3683, 0.06106, 0.655, 0.06232, 0.7051, 0.04819, 0.7054, 0.04694, 0.6557, 0.04694, 0.6557, 0.04819, 0.7054, 0.0347, 0.706, 0.03347, 0.6574, 0.03347, 0.6574, 0.0347, 0.706, 0.02274, 0.707, 0.02156, 0.66, 0.4891, 0.3457, 0.4677, 0.3886, 0.4584, 0.3827, 0.4788, 0.3417, 0.4788, 0.3417, 0.4584, 0.3827, 0.4475, 0.3758, 0.4667, 0.3371, 0.4667, 0.3371, 0.4475, 0.3758, 0.4356, 0.3683, 0.4537, 0.3321, 0.05894, 0.608, 0.06106, 0.655, 0.04694, 0.6557, 0.04367, 0.6086, 0.04367, 0.6086, 0.04694, 0.6557, 0.03347, 0.6574, 0.02618, 0.6101, 0.02618, 0.6101, 0.03347, 0.6574, 0.02156, 0.66, 0.01446, 0.6145, 0.504, 0.2993, 0.4891, 0.3457, 0.4788, 0.3417, 0.4923, 0.2975, 0.4923, 0.2975, 0.4788, 0.3417, 0.4667, 0.3371, 0.4798, 0.2954, 0.4798, 0.2954, 0.4667, 0.3371, 0.4537, 0.3321, 0.4672, 0.293, 0.05315, 0.5681, 0.05894, 0.608, 0.04367, 0.6086, 0.04104, 0.5711, 0.04104, 0.5711, 0.04367, 0.6086, 0.02618, 0.6101, 0.02604, 0.5756, 0.02604, 0.5756, 0.02618, 0.6101, 0.01446, 0.6145, 0.00883, 0.5805, 0.4995, 0.2524, 0.504, 0.2993, 0.4923, 0.2975, 0.4874, 0.2528, 0.4874, 0.2528, 0.4923, 0.2975, 0.4798, 0.2954, 0.4765, 0.2526, 0.4765, 0.2526, 0.4798, 0.2954, 0.4672, 0.293, 0.4684, 0.2525, 0.05375, 0.5286, 0.05315, 0.5681, 0.04104, 0.5711, 0.03989, 0.5302, 0.03989, 0.5302, 0.04104, 0.5711, 0.02604, 0.5756, 0.02532, 0.541, 0.1231, 0.5332, 0.1287, 0.5687, 0.1112, 0.567, 0.1112, 0.5286, 0.4893, 0.2057, 0.4995, 0.2524, 0.4874, 0.2528, 0.4765, 0.2089, 0.4765, 0.2089, 0.4874, 0.2528, 0.4765, 0.2526, 0.4636, 0.2105, 0.4636, 0.2105, 0.4765, 0.2526, 0.4684, 0.2525, 0.4472, 0.2078, 0.6928, 0.834, 0.6954, 0.8799, 0.6816, 0.8787, 0.6796, 0.8345, 0.6796, 0.8345, 0.6816, 0.8787, 0.6679, 0.8702, 0.6666, 0.8322, 0.4911, 0.1547, 0.5002, 0.2031, 0.4893, 0.2057, 0.4835, 0.1584, 0.4835, 0.1584, 0.4893, 0.2057, 0.4765, 0.2089, 0.4655, 0.1672, 0.4655, 0.1672, 0.4765, 0.2089, 0.4636, 0.2105, 0.4497, 0.1731, 0.4497, 0.1731, 0.4636, 0.2105, 0.4472, 0.2078, 0.4345, 0.1729, 0.6938, 0.7875, 0.6928, 0.834, 0.6796, 0.8345, 0.6791, 0.7869, 0.6791, 0.7869, 0.6796, 0.8345, 0.6666, 0.8322, 0.6662, 0.7855, 0.6662, 0.7855, 0.6666, 0.8322, 0.6555, 0.8284, 0.6551, 0.7834, 0.4597, 0.1167, 0.4835, 0.1584, 0.4655, 0.1672, 0.447, 0.1295, 0.447, 0.1295, 0.4655, 0.1672, 0.4497, 0.1731, 0.4347, 0.1419, 0.4347, 0.1419, 0.4497, 0.1731, 0.4345, 0.1729, 0.4266, 0.1498, 0.6928, 0.7368, 0.6938, 0.7875, 0.6791, 0.7869, 0.6789, 0.7367, 0.6789, 0.7367, 0.6791, 0.7869, 0.6662, 0.7855, 0.6659, 0.7365, 0.6659, 0.7365, 0.6662, 0.7855, 0.6551, 0.7834, 0.6548, 0.736, 0.4282, 0.08054, 0.4597, 0.1167, 0.447, 0.1295, 0.4173, 0.09891, 0.4173, 0.09891, 0.447, 0.1295, 0.4347, 0.1419, 0.4096, 0.116, 0.4096, 0.116, 0.4347, 0.1419, 0.4266, 0.1498, 0.4063, 0.1337, 0.6927, 0.6857, 0.6928, 0.7368, 0.6789, 0.7367, 0.6788, 0.686, 0.6788, 0.686, 0.6789, 0.7367, 0.6659, 0.7365, 0.6658, 0.6868, 0.3944, 0.04382, 0.4338, 0.07419, 0.4282, 0.08054, 0.3869, 0.06095, 0.3869, 0.06095, 0.4282, 0.08054, 0.4173, 0.09891, 0.3801, 0.07678, 0.3801, 0.07678, 0.4173, 0.09891, 0.4096, 0.116, 0.3755, 0.0915, 0.3755, 0.0915, 0.4096, 0.116, 0.4063, 0.1337, 0.3742, 0.1104, 0.6929, 0.636, 0.6927, 0.6857, 0.6788, 0.686, 0.6781, 0.6399, 0.6781, 0.6399, 0.6788, 0.686, 0.6658, 0.6868, 0.6654, 0.6443, 0.3477, 0.03352, 0.3944, 0.04382, 0.3869, 0.06095, 0.3438, 0.04611, 0.3438, 0.04611, 0.3869, 0.06095, 0.3801, 0.07678, 0.3402, 0.05725, 0.3402, 0.05725, 0.3801, 0.07678, 0.3755, 0.0915, 0.3371, 0.06823, 0.3371, 0.06823, 0.3755, 0.0915, 0.3742, 0.1104, 0.3352, 0.08262, 0.6906, 0.5927, 0.6929, 0.636, 0.6781, 0.6399, 0.678, 0.5965, 0.678, 0.5965, 0.6781, 0.6399, 0.6654, 0.6443, 0.6662, 0.6027, 0.3012, 0.02412, 0.3477, 0.03352, 0.3438, 0.04611, 0.3002, 0.03385, 0.3002, 0.03385, 0.3438, 0.04611, 0.3402, 0.05725, 0.2986, 0.04248, 0.2986, 0.04248, 0.3402, 0.05725, 0.3371, 0.06823, 0.2968, 0.0489, 0.2968, 0.0489, 0.3371, 0.06823, 0.3352, 0.08262, 0.295, 0.05526, 0.6936, 0.5483, 0.6906, 0.5927, 0.678, 0.5965, 0.6792, 0.5559, 0.2527, 0.00883, 0.302, 0.01315, 0.3012, 0.02412, 0.2539, 0.01966, 0.2539, 0.01966, 0.3012, 0.02412, 0.3002, 0.03385, 0.2548, 0.02979, 0.2548, 0.02979, 0.3002, 0.03385, 0.2986, 0.04248, 0.2549, 0.03861, 0.2549, 0.03861, 0.2986, 0.04248, 0.2968, 0.0489, 0.2543, 0.04644, 0.2543, 0.04644, 0.2968, 0.0489, 0.295, 0.05526, 0.2538, 0.0544, 0.6927, 0.5168, 0.6936, 0.5483, 0.6792, 0.5559, 0.6795, 0.5191, 0.2028, 0.01109, 0.2527, 0.00883, 0.2539, 0.01966, 0.206, 0.02245, 0.206, 0.02245, 0.2539, 0.01966, 0.2548, 0.02979, 0.2092, 0.03438, 0.2092, 0.03438, 0.2548, 0.02979, 0.2549, 0.03861, 0.2113, 0.04563, 0.2113, 0.04563, 0.2549, 0.03861, 0.2543, 0.04644, 0.2112, 0.05579, 0.2112, 0.05579, 0.2543, 0.04644, 0.2538, 0.0544, 0.2075, 0.07034, 0.594, 0.5971, 0.5903, 0.5552, 0.6027, 0.5575, 0.6067, 0.5959, 0.1535, 0.02248, 0.2028, 0.01109, 0.206, 0.02245, 0.1584, 0.03236, 0.1584, 0.03236, 0.206, 0.02245, 0.2092, 0.03438, 0.1649, 0.04613, 0.1649, 0.04613, 0.2092, 0.03438, 0.2113, 0.04563, 0.1701, 0.05835, 0.1701, 0.05835, 0.2113, 0.04563, 0.2112, 0.05579, 0.173, 0.06846, 0.173, 0.06846, 0.2112, 0.05579, 0.2075, 0.07034, 0.1715, 0.07995, 0.5956, 0.6433, 0.594, 0.5971, 0.6067, 0.5959, 0.6086, 0.6423, 0.6086, 0.6423, 0.6067, 0.5959, 0.6175, 0.6018, 0.6202, 0.6447, 0.113, 0.05222, 0.1584, 0.03236, 0.1649, 0.04613, 0.1231, 0.06561, 0.1231, 0.06561, 0.1649, 0.04613, 0.1701, 0.05835, 0.1307, 0.07459, 0.1307, 0.07459, 0.1701, 0.05835, 0.173, 0.06846, 0.1392, 0.08476, 0.1392, 0.08476, 0.173, 0.06846, 0.1715, 0.07995, 0.1445, 0.0918, 0.595, 0.6909, 0.5956, 0.6433, 0.6086, 0.6423, 0.6083, 0.6918, 0.6083, 0.6918, 0.6086, 0.6423, 0.6202, 0.6447, 0.6199, 0.6932, 0.07558, 0.08487, 0.113, 0.05222, 0.1231, 0.06561, 0.08301, 0.09139, 0.08301, 0.09139, 0.1231, 0.06561, 0.1307, 0.07459, 0.09463, 0.1009, 0.09463, 0.1009, 0.1307, 0.07459, 0.1392, 0.08476, 0.1076, 0.1088, 0.1076, 0.1088, 0.1392, 0.08476, 0.1445, 0.0918, 0.1226, 0.1114, 0.5934, 0.7416, 0.595, 0.6909, 0.6083, 0.6918, 0.6053, 0.7422, 0.6053, 0.7422, 0.6083, 0.6918, 0.6199, 0.6932, 0.6179, 0.7428, 0.6179, 0.7428, 0.6199, 0.6932, 0.6372, 0.6952, 0.6277, 0.7427, 0.05264, 0.1287, 0.08301, 0.09139, 0.09463, 0.1009, 0.06255, 0.1348, 0.06255, 0.1348, 0.09463, 0.1009, 0.1076, 0.1088, 0.0737, 0.1416, 0.0737, 0.1416, 0.1076, 0.1088, 0.1226, 0.1114, 0.08532, 0.1486, 0.5883, 0.7922, 0.5934, 0.7416, 0.6053, 0.7422, 0.6016, 0.7924, 0.6016, 0.7924, 0.6053, 0.7422, 0.6179, 0.7428, 0.6134, 0.7916, 0.6134, 0.7916, 0.6179, 0.7428, 0.6277, 0.7427, 0.6228, 0.7899, 0.03152, 0.1718, 0.05264, 0.1287, 0.06255, 0.1348, 0.04229, 0.1759, 0.04229, 0.1759, 0.06255, 0.1348, 0.0737, 0.1416, 0.0547, 0.1805, 0.0547, 0.1805, 0.0737, 0.1416, 0.08532, 0.1486, 0.06791, 0.1855, 0.5821, 0.8398, 0.5883, 0.7922, 0.6016, 0.7924, 0.5955, 0.8397, 0.5955, 0.8397, 0.6016, 0.7924, 0.6134, 0.7916, 0.6073, 0.8379, 0.01012, 0.2167, 0.02312, 0.1687, 0.03152, 0.1718, 0.01896, 0.2182, 0.01896, 0.2182, 0.03152, 0.1718, 0.04229, 0.1759, 0.03031, 0.2201, 0.03031, 0.2201, 0.04229, 0.1759, 0.0547, 0.1805, 0.0434, 0.2223, 0.0434, 0.2223, 0.0547, 0.1805, 0.06791, 0.1855, 0.05733, 0.2246, 0.5763, 0.8796, 0.5821, 0.8398, 0.5955, 0.8397, 0.5877, 0.8774, 0.5877, 0.8774, 0.5955, 0.8397, 0.6073, 0.8379, 0.5987, 0.8746, 0.01465, 0.2658, 0.01012, 0.2167, 0.01896, 0.2182, 0.02119, 0.2657, 0.02119, 0.2657, 0.01896, 0.2182, 0.03031, 0.2201, 0.0274, 0.2657, 0.0274, 0.2657, 0.03031, 0.2201, 0.0434, 0.2223, 0.04044, 0.2654, 0.04044, 0.2654, 0.0434, 0.2223, 0.05733, 0.2246, 0.05456, 0.265, 0.5682, 0.9152, 0.5763, 0.8796, 0.5877, 0.8774, 0.5793, 0.9127, 0.01624, 0.3153, 0.00883, 0.2659, 0.01465, 0.2658, 0.02454, 0.3134, 0.02454, 0.3134, 0.01465, 0.2658, 0.02119, 0.2657, 0.03255, 0.3114, 0.03255, 0.3114, 0.02119, 0.2657, 0.0274, 0.2657, 0.04033, 0.3094, 0.04033, 0.3094, 0.0274, 0.2657, 0.04044, 0.2654, 0.04905, 0.3075, 0.04905, 0.3075, 0.04044, 0.2654, 0.05456, 0.265, 0.05972, 0.3051, 0.824, 0.5522, 0.8263, 0.521, 0.838, 0.5247, 0.8387, 0.559, 0.03074, 0.3625, 0.01624, 0.3153, 0.02454, 0.3134, 0.03946, 0.3592, 0.03946, 0.3592, 0.02454, 0.3134, 0.03255, 0.3114, 0.05001, 0.3547, 0.05001, 0.3547, 0.03255, 0.3114, 0.04033, 0.3094, 0.05943, 0.3509, 0.05943, 0.3509, 0.04033, 0.3094, 0.04905, 0.3075, 0.06917, 0.3487, 0.06917, 0.3487, 0.04905, 0.3075, 0.05972, 0.3051, 0.0815, 0.3511, 0.8247, 0.5949, 0.824, 0.5522, 0.8387, 0.559, 0.8386, 0.596, 0.04878, 0.4088, 0.03074, 0.3625, 0.03946, 0.3592, 0.06103, 0.402, 0.06103, 0.402, 0.03946, 0.3592, 0.05001, 0.3547, 0.07267, 0.3945, 0.07267, 0.3945, 0.05001, 0.3547, 0.05943, 0.3509, 0.08262, 0.3874, 0.08262, 0.3874, 0.05943, 0.3509, 0.06917, 0.3487, 0.09067, 0.3814, 0.09067, 0.3814, 0.06917, 0.3487, 0.0815, 0.3511, 0.0964, 0.3769, 0.8249, 0.6423, 0.8247, 0.5949, 0.8386, 0.596, 0.8388, 0.6431, 0.8388, 0.6431, 0.8386, 0.596, 0.8515, 0.6037, 0.8515, 0.6448, 0.08621, 0.4432, 0.06103, 0.402, 0.07267, 0.3945, 0.09989, 0.4307, 0.09989, 0.4307, 0.07267, 0.3945, 0.08262, 0.3874, 0.1101, 0.4187, 0.1101, 0.4187, 0.08262, 0.3874, 0.09067, 0.3814, 0.1161, 0.4077, 0.1161, 0.4077, 0.09067, 0.3814, 0.0964, 0.3769, 0.117, 0.3951, 0.8245, 0.6925, 0.8249, 0.6423, 0.8388, 0.6431, 0.8384, 0.6929, 0.8384, 0.6929, 0.8388, 0.6431, 0.8515, 0.6448, 0.8511, 0.6936, 0.1255, 0.4735, 0.08621, 0.4432, 0.09989, 0.4307, 0.1364, 0.4577, 0.1364, 0.4577, 0.09989, 0.4307, 0.1101, 0.4187, 0.144, 0.444, 0.144, 0.444, 0.1101, 0.4187, 0.1161, 0.4077, 0.1482, 0.4314, 0.1482, 0.4314, 0.1161, 0.4077, 0.117, 0.3951, 0.1482, 0.4181, 0.8236, 0.7436, 0.8245, 0.6925, 0.8384, 0.6929, 0.8375, 0.7437, 0.8375, 0.7437, 0.8384, 0.6929, 0.8511, 0.6936, 0.8498, 0.7426, 0.1726, 0.489, 0.1255, 0.4735, 0.1364, 0.4577, 0.1785, 0.4759, 0.1785, 0.4759, 0.1364, 0.4577, 0.144, 0.444, 0.1828, 0.4639, 0.1828, 0.4639, 0.144, 0.444, 0.1482, 0.4314, 0.1851, 0.4527, 0.1851, 0.4527, 0.1482, 0.4314, 0.1482, 0.4181, 0.1864, 0.4361, 0.8221, 0.7937, 0.8236, 0.7436, 0.8375, 0.7437, 0.8362, 0.7921, 0.2177, 0.5091, 0.1677, 0.5007, 0.1726, 0.489, 0.2205, 0.4976, 0.2205, 0.4976, 0.1726, 0.489, 0.1785, 0.4759, 0.2232, 0.486, 0.2232, 0.486, 0.1785, 0.4759, 0.1828, 0.4639, 0.2251, 0.4758, 0.2251, 0.4758, 0.1828, 0.4639, 0.1851, 0.4527, 0.2259, 0.4683, 0.2259, 0.4683, 0.1851, 0.4527, 0.1864, 0.4361, 0.2265, 0.4623, 0.8203, 0.8407, 0.8221, 0.7937, 0.8362, 0.7921, 0.8346, 0.8375, 0.8346, 0.8375, 0.8362, 0.7921, 0.8482, 0.7892, 0.8469, 0.8337, 0.2685, 0.5011, 0.2205, 0.4976, 0.2232, 0.486, 0.2689, 0.4882, 0.2689, 0.4882, 0.2232, 0.486, 0.2251, 0.4758, 0.2689, 0.4772, 0.2689, 0.4772, 0.2251, 0.4758, 0.2259, 0.4683, 0.2687, 0.468, 0.2687, 0.468, 0.2259, 0.4683, 0.2265, 0.4623, 0.2693, 0.4592, 0.9295, 0.2028, 0.9135, 0.1619, 0.9351, 0.1429, 0.9523, 0.1822, 0.9523, 0.1822, 0.9351, 0.1429, 0.9473, 0.1367, 0.9655, 0.1783, 0.9655, 0.1783, 0.9473, 0.1367, 0.9585, 0.1315, 0.9776, 0.1751, 0.9776, 0.1751, 0.9585, 0.1315, 0.9679, 0.1278, 0.9877, 0.173, 0.7862, 0.8778, 0.7884, 0.8367, 0.8016, 0.8395, 0.7994, 0.8815, 0.7994, 0.8815, 0.8016, 0.8395, 0.8157, 0.8406, 0.8134, 0.8829, 0.9408, 0.2423, 0.9295, 0.2028, 0.9523, 0.1822, 0.9616, 0.2242, 0.9616, 0.2242, 0.9523, 0.1822, 0.9655, 0.1783, 0.971, 0.2224, 0.971, 0.2224, 0.9655, 0.1783, 0.9776, 0.1751, 0.9797, 0.2215, 0.9797, 0.2215, 0.9776, 0.1751, 0.9877, 0.173, 0.9892, 0.2214, 0.09032, 0.8469, 0.08928, 0.8919, 0.07668, 0.8953, 0.07888, 0.8493, 0.07888, 0.8493, 0.07668, 0.8953, 0.06287, 0.8966, 0.06762, 0.851, 0.9411, 0.2645, 0.9408, 0.2423, 0.9616, 0.2242, 0.9535, 0.2631, 0.9535, 0.2631, 0.9616, 0.2242, 0.971, 0.2224, 0.9657, 0.2651, 0.9657, 0.2651, 0.971, 0.2224, 0.9797, 0.2215, 0.9777, 0.2675, 0.9777, 0.2675, 0.9797, 0.2215, 0.9892, 0.2214, 0.9899, 0.27, 0.09164, 0.8017, 0.09032, 0.8469, 0.07888, 0.8493, 0.08034, 0.8033, 0.08034, 0.8033, 0.07888, 0.8493, 0.06762, 0.851, 0.06907, 0.8051, 0.9289, 0.2881, 0.9411, 0.2645, 0.9535, 0.2631, 0.9411, 0.2987, 0.9411, 0.2987, 0.9535, 0.2631, 0.9657, 0.2651, 0.9565, 0.307, 0.9565, 0.307, 0.9657, 0.2651, 0.9777, 0.2675, 0.9723, 0.3135, 0.9723, 0.3135, 0.9777, 0.2675, 0.9899, 0.27, 0.9912, 0.3198, 0.09355, 0.7554, 0.09164, 0.8017, 0.08034, 0.8033, 0.08105, 0.7559, 0.08105, 0.7559, 0.08034, 0.8033, 0.06907, 0.8051, 0.06726, 0.7562, 0.9127, 0.3209, 0.9289, 0.2881, 0.9411, 0.2987, 0.9264, 0.3371, 0.9264, 0.3371, 0.9411, 0.2987, 0.9565, 0.307, 0.9444, 0.3506, 0.9444, 0.3506, 0.9565, 0.307, 0.9723, 0.3135, 0.9598, 0.3594, 0.9598, 0.3594, 0.9723, 0.3135, 0.9912, 0.3198, 0.9736, 0.3663, 0.09321, 0.7057, 0.09355, 0.7554, 0.08105, 0.7559, 0.0807, 0.7052, 0.0807, 0.7052, 0.08105, 0.7559, 0.06726, 0.7562, 0.06692, 0.7051, 0.8947, 0.3615, 0.9127, 0.3209, 0.9264, 0.3371, 0.9057, 0.3755, 0.9057, 0.3755, 0.9264, 0.3371, 0.9444, 0.3506, 0.9186, 0.3877, 0.9186, 0.3877, 0.9444, 0.3506, 0.9598, 0.3594, 0.9332, 0.3996, 0.9332, 0.3996, 0.9598, 0.3594, 0.9736, 0.3663, 0.9474, 0.4085, 0.09199, 0.657, 0.09321, 0.7057, 0.0807, 0.7052, 0.07945, 0.6555, 0.07945, 0.6555, 0.0807, 0.7052, 0.06692, 0.7051, 0.06566, 0.655, 0.8683, 0.3962, 0.8947, 0.3615, 0.9057, 0.3755, 0.8782, 0.408, 0.8782, 0.408, 0.9057, 0.3755, 0.9186, 0.3877, 0.8877, 0.4188, 0.8877, 0.4188, 0.9186, 0.3877, 0.9332, 0.3996, 0.8985, 0.4299, 0.8985, 0.4299, 0.9332, 0.3996, 0.9474, 0.4085, 0.9098, 0.4404, 0.08985, 0.614, 0.09199, 0.657, 0.07945, 0.6555, 0.07734, 0.6088, 0.07734, 0.6088, 0.07945, 0.6555, 0.06566, 0.655, 0.06353, 0.608, 0.8384, 0.4249, 0.8683, 0.3962, 0.8782, 0.408, 0.8452, 0.4335, 0.8452, 0.4335, 0.8782, 0.408, 0.8877, 0.4188, 0.8515, 0.4428, 0.8515, 0.4428, 0.8877, 0.4188, 0.8985, 0.4299, 0.8592, 0.4534, 0.8592, 0.4534, 0.8985, 0.4299, 0.9098, 0.4404, 0.868, 0.4648, 0.868, 0.4648, 0.9098, 0.4404, 0.9195, 0.4495, 0.8766, 0.4758, 0.07446, 0.5693, 0.07734, 0.6088, 0.06353, 0.608, 0.06189, 0.5684, 0.792, 0.4365, 0.8384, 0.4249, 0.8452, 0.4335, 0.8037, 0.448, 0.8037, 0.448, 0.8452, 0.4335, 0.8515, 0.4428, 0.8118, 0.4638, 0.8118, 0.4638, 0.8515, 0.4428, 0.8592, 0.4534, 0.8172, 0.475, 0.8172, 0.475, 0.8592, 0.4534, 0.868, 0.4648, 0.8231, 0.485, 0.8231, 0.485, 0.868, 0.4648, 0.8766, 0.4758, 0.8301, 0.4947, 0.7155, 0.8737, 0.7139, 0.9121, 0.7011, 0.9133, 0.6996, 0.8795, 0.7552, 0.4462, 0.792, 0.4365, 0.8037, 0.448, 0.7659, 0.4596, 0.7659, 0.4596, 0.8037, 0.448, 0.8118, 0.4638, 0.77, 0.4727, 0.77, 0.4727, 0.8118, 0.4638, 0.8172, 0.475, 0.7728, 0.4873, 0.7728, 0.4873, 0.8172, 0.475, 0.8231, 0.485, 0.7774, 0.4992, 0.7321, 0.8275, 0.7325, 0.867, 0.7155, 0.8737, 0.7174, 0.8318, 0.7174, 0.8318, 0.7155, 0.8737, 0.6996, 0.8795, 0.7019, 0.8331, 0.7325, 0.4516, 0.7552, 0.4462, 0.7659, 0.4596, 0.7316, 0.4618, 0.7316, 0.4618, 0.7659, 0.4596, 0.77, 0.4727, 0.7299, 0.4765, 0.7299, 0.4765, 0.77, 0.4727, 0.7728, 0.4873, 0.7306, 0.498, 0.7379, 0.7831, 0.7464, 0.8219, 0.7321, 0.8275, 0.727, 0.7855, 0.727, 0.7855, 0.7321, 0.8275, 0.7174, 0.8318, 0.7135, 0.7872, 0.7135, 0.7872, 0.7174, 0.8318, 0.7019, 0.8331, 0.6993, 0.7879, 0.7078, 0.4444, 0.7325, 0.4516, 0.7316, 0.4618, 0.6958, 0.4562, 0.6958, 0.4562, 0.7316, 0.4618, 0.7299, 0.4765, 0.6866, 0.4721, 0.6866, 0.4721, 0.7299, 0.4765, 0.7306, 0.498, 0.6842, 0.4886, 0.7406, 0.7358, 0.7379, 0.7831, 0.727, 0.7855, 0.7247, 0.7363, 0.7247, 0.7363, 0.727, 0.7855, 0.7135, 0.7872, 0.7115, 0.7367, 0.7115, 0.7367, 0.7135, 0.7872, 0.6993, 0.7879, 0.6974, 0.7368, 0.6675, 0.4329, 0.7078, 0.4444, 0.6958, 0.4562, 0.655, 0.4438, 0.655, 0.4438, 0.6958, 0.4562, 0.6866, 0.4721, 0.6461, 0.4573, 0.6461, 0.4573, 0.6866, 0.4721, 0.6842, 0.4886, 0.6387, 0.4723, 0.7464, 0.6877, 0.7406, 0.7358, 0.7247, 0.7363, 0.7281, 0.6863, 0.7281, 0.6863, 0.7247, 0.7363, 0.7115, 0.7367, 0.7114, 0.6859, 0.7114, 0.6859, 0.7115, 0.7367, 0.6974, 0.7368, 0.6974, 0.6857, 0.6277, 0.4131, 0.6675, 0.4329, 0.655, 0.4438, 0.6161, 0.4227, 0.6161, 0.4227, 0.655, 0.4438, 0.6461, 0.4573, 0.6088, 0.4346, 0.6088, 0.4346, 0.6461, 0.4573, 0.6387, 0.4723, 0.6005, 0.4483, 0.7361, 0.6412, 0.7464, 0.6877, 0.7281, 0.6863, 0.7247, 0.6384, 0.7247, 0.6384, 0.7281, 0.6863, 0.7114, 0.6859, 0.7115, 0.6366, 0.7115, 0.6366, 0.7114, 0.6859, 0.6974, 0.6857, 0.6975, 0.636, 0.5939, 0.3878, 0.6277, 0.4131, 0.6161, 0.4227, 0.5848, 0.3964, 0.5848, 0.3964, 0.6161, 0.4227, 0.6088, 0.4346, 0.5768, 0.4047, 0.5768, 0.4047, 0.6088, 0.4346, 0.6005, 0.4483, 0.5703, 0.4122, 0.736, 0.6002, 0.7361, 0.6412, 0.7247, 0.6384, 0.7252, 0.596, 0.7252, 0.596, 0.7247, 0.6384, 0.7115, 0.6366, 0.713, 0.5932, 0.713, 0.5932, 0.7115, 0.6366, 0.6975, 0.636, 0.7005, 0.5918, 0.5689, 0.3565, 0.5939, 0.3878, 0.5848, 0.3964, 0.5575, 0.3637, 0.5575, 0.3637, 0.5848, 0.3964, 0.5768, 0.4047, 0.5473, 0.3706, 0.5473, 0.3706, 0.5768, 0.4047, 0.5703, 0.4122, 0.5392, 0.3767, 0.7368, 0.5588, 0.736, 0.6002, 0.7252, 0.596, 0.7254, 0.5531, 0.7254, 0.5531, 0.7252, 0.596, 0.713, 0.5932, 0.7123, 0.5495, 0.7123, 0.5495, 0.713, 0.5932, 0.7005, 0.5918, 0.6983, 0.5483, 0.5497, 0.3195, 0.5689, 0.3565, 0.5575, 0.3637, 0.5382, 0.3244, 0.5382, 0.3244, 0.5575, 0.3637, 0.5473, 0.3706, 0.5274, 0.329, 0.5274, 0.329, 0.5473, 0.3706, 0.5392, 0.3767, 0.5216, 0.3322, 0.5423, 0.5619, 0.5391, 0.5274, 0.5515, 0.5212, 0.5562, 0.5595, 0.5562, 0.5595, 0.5515, 0.5212, 0.5651, 0.5176, 0.5687, 0.5575, 0.5687, 0.5575, 0.5651, 0.5176, 0.5792, 0.5168, 0.581, 0.5559, 0.5401, 0.2798, 0.5497, 0.3195, 0.5382, 0.3244, 0.5277, 0.2819, 0.5218, 0.6101, 0.5216, 0.5748, 0.5305, 0.5667, 0.5375, 0.6049, 0.5375, 0.6049, 0.5305, 0.5667, 0.5423, 0.5619, 0.5477, 0.6027, 0.5477, 0.6027, 0.5423, 0.5619, 0.5562, 0.5595, 0.5591, 0.6014, 0.5591, 0.6014, 0.5562, 0.5595, 0.5687, 0.5575, 0.5714, 0.6001, 0.5714, 0.6001, 0.5687, 0.5575, 0.581, 0.5559, 0.584, 0.5982, 0.541, 0.2394, 0.5401, 0.2798, 0.5277, 0.2819, 0.53, 0.2393, 0.5311, 0.6506, 0.5218, 0.6101, 0.5375, 0.6049, 0.539, 0.6481, 0.539, 0.6481, 0.5375, 0.6049, 0.5477, 0.6027, 0.5491, 0.6465, 0.5491, 0.6465, 0.5477, 0.6027, 0.5591, 0.6014, 0.5608, 0.6457, 0.5608, 0.6457, 0.5591, 0.6014, 0.5714, 0.6001, 0.5734, 0.6449, 0.5734, 0.6449, 0.5714, 0.6001, 0.584, 0.5982, 0.5856, 0.644, 0.5503, 0.2002, 0.541, 0.2394, 0.53, 0.2393, 0.5373, 0.1967, 0.5373, 0.1967, 0.53, 0.2393, 0.5216, 0.2389, 0.5258, 0.1937, 0.5389, 0.6915, 0.539, 0.6481, 0.5491, 0.6465, 0.5496, 0.691, 0.5496, 0.691, 0.5491, 0.6465, 0.5608, 0.6457, 0.5618, 0.6913, 0.5618, 0.6913, 0.5608, 0.6457, 0.5734, 0.6449, 0.5758, 0.6908, 0.5758, 0.6908, 0.5734, 0.6449, 0.5856, 0.644, 0.5905, 0.6907, 0.5647, 0.1624, 0.5503, 0.2002, 0.5373, 0.1967, 0.5526, 0.1563, 0.5526, 0.1563, 0.5373, 0.1967, 0.5258, 0.1937, 0.542, 0.1509, 0.5368, 0.7372, 0.5389, 0.6915, 0.5496, 0.691, 0.5471, 0.7382, 0.5471, 0.7382, 0.5496, 0.691, 0.5618, 0.6913, 0.5591, 0.7393, 0.5591, 0.7393, 0.5618, 0.6913, 0.5758, 0.6908, 0.5721, 0.7401, 0.5721, 0.7401, 0.5758, 0.6908, 0.5905, 0.6907, 0.5848, 0.7411, 0.586, 0.1281, 0.5647, 0.1624, 0.5526, 0.1563, 0.5754, 0.1197, 0.5754, 0.1197, 0.5526, 0.1563, 0.542, 0.1509, 0.5662, 0.112, 0.5329, 0.7822, 0.5368, 0.7372, 0.5471, 0.7382, 0.5433, 0.7851, 0.5433, 0.7851, 0.5471, 0.7382, 0.5591, 0.7393, 0.5551, 0.7872, 0.5551, 0.7872, 0.5591, 0.7393, 0.5721, 0.7401, 0.5684, 0.7894, 0.5684, 0.7894, 0.5721, 0.7401, 0.5848, 0.7411, 0.5831, 0.7918, 0.6134, 0.09856, 0.586, 0.1281, 0.5754, 0.1197, 0.6047, 0.08811, 0.6047, 0.08811, 0.5754, 0.1197, 0.5662, 0.112, 0.5972, 0.07859, 0.5273, 0.8248, 0.5329, 0.7822, 0.5433, 0.7851, 0.5376, 0.8304, 0.5376, 0.8304, 0.5433, 0.7851, 0.5551, 0.7872, 0.5499, 0.8348, 0.5499, 0.8348, 0.5551, 0.7872, 0.5684, 0.7894, 0.5636, 0.838, 0.5636, 0.838, 0.5684, 0.7894, 0.5831, 0.7918, 0.5775, 0.8395, 0.646, 0.07498, 0.6134, 0.09856, 0.6047, 0.08811, 0.6395, 0.06292, 0.6395, 0.06292, 0.6047, 0.08811, 0.5972, 0.07859, 0.6341, 0.05189, 0.6341, 0.05189, 0.5972, 0.07859, 0.5915, 0.07063, 0.6302, 0.04265, 0.5302, 0.8707, 0.5376, 0.8304, 0.5499, 0.8348, 0.5423, 0.8767, 0.5423, 0.8767, 0.5499, 0.8348, 0.5636, 0.838, 0.5557, 0.8803, 0.5557, 0.8803, 0.5636, 0.838, 0.5775, 0.8395, 0.5677, 0.8802, 0.6941, 0.06257, 0.646, 0.07498, 0.6395, 0.06292, 0.6784, 0.04509, 0.6784, 0.04509, 0.6395, 0.06292, 0.6341, 0.05189, 0.6753, 0.03295, 0.6753, 0.03295, 0.6341, 0.05189, 0.6302, 0.04265, 0.6733, 0.0228, 0.5216, 0.9053, 0.5302, 0.8707, 0.5423, 0.8767, 0.5334, 0.9125, 0.5334, 0.9125, 0.5423, 0.8767, 0.5557, 0.8803, 0.5467, 0.9173, 0.5467, 0.9173, 0.5557, 0.8803, 0.5677, 0.8802, 0.5594, 0.9172, 0.7333, 0.04993, 0.6941, 0.06257, 0.6784, 0.04509, 0.7181, 0.03389, 0.7181, 0.03389, 0.6784, 0.04509, 0.6753, 0.03295, 0.7192, 0.02249, 0.7192, 0.02249, 0.6753, 0.03295, 0.6733, 0.0228, 0.7194, 0.01183, 0.7803, 0.5614, 0.7792, 0.5272, 0.7908, 0.5208, 0.792, 0.5562, 0.792, 0.5562, 0.7908, 0.5208, 0.8041, 0.5168, 0.8053, 0.553, 0.8053, 0.553, 0.8041, 0.5168, 0.8171, 0.518, 0.8194, 0.5521, 0.762, 0.04402, 0.7333, 0.04993, 0.7181, 0.03389, 0.7609, 0.03043, 0.7609, 0.03043, 0.7181, 0.03389, 0.7192, 0.02249, 0.7632, 0.01773, 0.7632, 0.01773, 0.7192, 0.02249, 0.7194, 0.01183, 0.7663, 0.00883, 0.7782, 0.601, 0.7803, 0.5614, 0.792, 0.5562, 0.7927, 0.5977, 0.7927, 0.5977, 0.792, 0.5562, 0.8053, 0.553, 0.806, 0.5954, 0.806, 0.5954, 0.8053, 0.553, 0.8194, 0.5521, 0.8201, 0.5948, 0.7853, 0.0549, 0.762, 0.04402, 0.7609, 0.03043, 0.7979, 0.04201, 0.7979, 0.04201, 0.7609, 0.03043, 0.7632, 0.01773, 0.8087, 0.02666, 0.7694, 0.6486, 0.764, 0.6054, 0.7782, 0.601, 0.7789, 0.6457, 0.7789, 0.6457, 0.7782, 0.601, 0.7927, 0.5977, 0.7911, 0.6435, 0.7911, 0.6435, 0.7927, 0.5977, 0.806, 0.5954, 0.8044, 0.6422, 0.8044, 0.6422, 0.806, 0.5954, 0.8201, 0.5948, 0.8197, 0.6421, 0.8213, 0.07524, 0.7853, 0.0549, 0.7979, 0.04201, 0.835, 0.06317, 0.835, 0.06317, 0.7979, 0.04201, 0.8087, 0.02666, 0.8458, 0.04998, 0.8458, 0.04998, 0.8087, 0.02666, 0.8132, 0.01643, 0.8548, 0.03818, 0.7799, 0.693, 0.7789, 0.6457, 0.7911, 0.6435, 0.7925, 0.6926, 0.7925, 0.6926, 0.7911, 0.6435, 0.8044, 0.6422, 0.8058, 0.6923, 0.8058, 0.6923, 0.8044, 0.6422, 0.8197, 0.6421, 0.8199, 0.6924, 0.8584, 0.09504, 0.8213, 0.07524, 0.835, 0.06317, 0.8722, 0.08523, 0.8722, 0.08523, 0.835, 0.06317, 0.8458, 0.04998, 0.8839, 0.07403, 0.8839, 0.07403, 0.8458, 0.04998, 0.8548, 0.03818, 0.8952, 0.06243, 0.8952, 0.06243, 0.8548, 0.03818, 0.863, 0.02759, 0.9043, 0.05371, 0.7916, 0.7423, 0.7925, 0.6926, 0.8058, 0.6923, 0.8049, 0.7431, 0.8049, 0.7431, 0.8058, 0.6923, 0.8199, 0.6924, 0.819, 0.7435, 0.8971, 0.1193, 0.8584, 0.09504, 0.8722, 0.08523, 0.9106, 0.1079, 0.9106, 0.1079, 0.8722, 0.08523, 0.8839, 0.07403, 0.9214, 0.09957, 0.9214, 0.09957, 0.8839, 0.07403, 0.8952, 0.06243, 0.9313, 0.09262, 0.7786, 0.7881, 0.7801, 0.7408, 0.7916, 0.7423, 0.7902, 0.7909, 0.7902, 0.7909, 0.7916, 0.7423, 0.8049, 0.7431, 0.8035, 0.7928, 0.8035, 0.7928, 0.8049, 0.7431, 0.819, 0.7435, 0.8175, 0.7936, 0.9135, 0.1619, 0.8971, 0.1193, 0.9106, 0.1079, 0.9351, 0.1429, 0.9351, 0.1429, 0.9106, 0.1079, 0.9214, 0.09957, 0.9473, 0.1367, 0.9473, 0.1367, 0.9214, 0.09957, 0.9313, 0.09262, 0.9585, 0.1315, 0.7768, 0.8323, 0.7786, 0.7881, 0.7902, 0.7909, 0.7884, 0.8367, 0.7884, 0.8367, 0.7902, 0.7909, 0.8035, 0.7928, 0.8016, 0.8395, 0.8016, 0.8395, 0.8035, 0.7928, 0.8175, 0.7936, 0.8157, 0.8406, 0.8203, 0.8407, 0.818, 0.883, 0.8134, 0.8829, 0.8157, 0.8406, 0.7591, 0.06679, 0.7207, 0.08185, 0.6941, 0.06257, 0.7333, 0.04993, 0.7207, 0.08185, 0.6761, 0.09834, 0.646, 0.07498, 0.6941, 0.06257, 0.6761, 0.09834, 0.6375, 0.1284, 0.6134, 0.09856, 0.646, 0.07498, 0.6375, 0.1284, 0.6039, 0.1642, 0.586, 0.1281, 0.6134, 0.09856, 0.6039, 0.1642, 0.5763, 0.2029, 0.5647, 0.1624, 0.586, 0.1281, 0.5763, 0.2029, 0.5529, 0.2412, 0.5503, 0.2002, 0.5647, 0.1624, 0.5529, 0.2412, 0.5401, 0.2798, 0.541, 0.2394, 0.5503, 0.2002, 0.8213, 0.07524, 0.7936, 0.08877, 0.7591, 0.06679, 0.7853, 0.0549, 0.7936, 0.08877, 0.7565, 0.108, 0.7207, 0.08185, 0.7591, 0.06679, 0.7565, 0.108, 0.7103, 0.1298, 0.6761, 0.09834, 0.7207, 0.08185, 0.7103, 0.1298, 0.6671, 0.1648, 0.6375, 0.1284, 0.6761, 0.09834, 0.6671, 0.1648, 0.6262, 0.2039, 0.6039, 0.1642, 0.6375, 0.1284, 0.6262, 0.2039, 0.5912, 0.2444, 0.5763, 0.2029, 0.6039, 0.1642, 0.5912, 0.2444, 0.5644, 0.2842, 0.5529, 0.2412, 0.5763, 0.2029, 0.5644, 0.2842, 0.5497, 0.3195, 0.5401, 0.2798, 0.5529, 0.2412, 0.8584, 0.09504, 0.837, 0.1076, 0.7936, 0.08877, 0.8213, 0.07524, 0.837, 0.1076, 0.7955, 0.1349, 0.7565, 0.108, 0.7936, 0.08877, 0.7955, 0.1349, 0.7496, 0.1698, 0.7103, 0.1298, 0.7565, 0.108, 0.7496, 0.1698, 0.703, 0.2084, 0.6671, 0.1648, 0.7103, 0.1298, 0.703, 0.2084, 0.6568, 0.2479, 0.6262, 0.2039, 0.6671, 0.1648, 0.6568, 0.2479, 0.6177, 0.288, 0.5912, 0.2444, 0.6262, 0.2039, 0.6177, 0.288, 0.5869, 0.3257, 0.5644, 0.2842, 0.5912, 0.2444, 0.5869, 0.3257, 0.5689, 0.3565, 0.5497, 0.3195, 0.5644, 0.2842, 0.8971, 0.1193, 0.8647, 0.1465, 0.837, 0.1076, 0.8584, 0.09504, 0.8647, 0.1465, 0.8326, 0.1741, 0.7955, 0.1349, 0.837, 0.1076, 0.8326, 0.1741, 0.7878, 0.2116, 0.7496, 0.1698, 0.7955, 0.1349, 0.7878, 0.2116, 0.7404, 0.2522, 0.703, 0.2084, 0.7496, 0.1698, 0.7404, 0.2522, 0.6939, 0.2928, 0.6568, 0.2479, 0.703, 0.2084, 0.6939, 0.2928, 0.6512, 0.3304, 0.6177, 0.288, 0.6568, 0.2479, 0.6512, 0.3304, 0.6158, 0.3635, 0.5869, 0.3257, 0.6177, 0.288, 0.6158, 0.3635, 0.5939, 0.3878, 0.5689, 0.3565, 0.5869, 0.3257, 0.9135, 0.1619, 0.8886, 0.188, 0.8647, 0.1465, 0.8971, 0.1193, 0.8886, 0.188, 0.865, 0.216, 0.8326, 0.1741, 0.8647, 0.1465, 0.865, 0.216, 0.8263, 0.2557, 0.7878, 0.2116, 0.8326, 0.1741, 0.8263, 0.2557, 0.7814, 0.2966, 0.7404, 0.2522, 0.7878, 0.2116, 0.7814, 0.2966, 0.7331, 0.335, 0.6939, 0.2928, 0.7404, 0.2522, 0.7331, 0.335, 0.6864, 0.369, 0.6512, 0.3304, 0.6939, 0.2928, 0.6864, 0.369, 0.6467, 0.3984, 0.6158, 0.3635, 0.6512, 0.3304, 0.6467, 0.3984, 0.6277, 0.4131, 0.5939, 0.3878, 0.6158, 0.3635, 0.9295, 0.2028, 0.9071, 0.2305, 0.8886, 0.188, 0.9135, 0.1619, 0.9071, 0.2305, 0.8859, 0.2614, 0.865, 0.216, 0.8886, 0.188, 0.8859, 0.2614, 0.8578, 0.2985, 0.8263, 0.2557, 0.865, 0.216, 0.8578, 0.2985, 0.8159, 0.3366, 0.7814, 0.2966, 0.8263, 0.2557, 0.8159, 0.3366, 0.7726, 0.372, 0.7331, 0.335, 0.7814, 0.2966, 0.7726, 0.372, 0.7271, 0.4022, 0.6864, 0.369, 0.7331, 0.335, 0.7271, 0.4022, 0.6908, 0.4205, 0.6467, 0.3984, 0.6864, 0.369, 0.6908, 0.4205, 0.6675, 0.4329, 0.6277, 0.4131, 0.6467, 0.3984, 0.9408, 0.2423, 0.9214, 0.268, 0.9071, 0.2305, 0.9295, 0.2028, 0.9214, 0.268, 0.8996, 0.2966, 0.8859, 0.2614, 0.9071, 0.2305, 0.8996, 0.2966, 0.8779, 0.3358, 0.8578, 0.2985, 0.8859, 0.2614, 0.8779, 0.3358, 0.8487, 0.3743, 0.8159, 0.3366, 0.8578, 0.2985, 0.8487, 0.3743, 0.8099, 0.4056, 0.7726, 0.372, 0.8159, 0.3366, 0.8099, 0.4056, 0.7677, 0.4229, 0.7271, 0.4022, 0.7726, 0.372, 0.7677, 0.4229, 0.7317, 0.4346, 0.6908, 0.4205, 0.7271, 0.4022, 0.7317, 0.4346, 0.7078, 0.4444, 0.6675, 0.4329, 0.6908, 0.4205, 0.9411, 0.2645, 0.9289, 0.2881, 0.9214, 0.268, 0.9408, 0.2423, 0.9289, 0.2881, 0.9127, 0.3209, 0.8996, 0.2966, 0.9214, 0.268, 0.9127, 0.3209, 0.8947, 0.3615, 0.8779, 0.3358, 0.8996, 0.2966, 0.8947, 0.3615, 0.8683, 0.3962, 0.8487, 0.3743, 0.8779, 0.3358, 0.8683, 0.3962, 0.8384, 0.4249, 0.8099, 0.4056, 0.8487, 0.3743, 0.8384, 0.4249, 0.792, 0.4365, 0.7677, 0.4229, 0.8099, 0.4056, 0.792, 0.4365, 0.7552, 0.4462, 0.7317, 0.4346, 0.7677, 0.4229, 0.7552, 0.4462, 0.7325, 0.4516, 0.7078, 0.4444, 0.7317, 0.4346, 0.4112, 0.1608, 0.3775, 0.1387, 0.3742, 0.1104, 0.4063, 0.1337, 0.3775, 0.1387, 0.3356, 0.1102, 0.3352, 0.08262, 0.3742, 0.1104, 0.3356, 0.1102, 0.2878, 0.0988, 0.295, 0.05526, 0.3352, 0.08262, 0.2878, 0.0988, 0.2388, 0.09389, 0.2538, 0.0544, 0.295, 0.05526, 0.2388, 0.09389, 0.1921, 0.09478, 0.2075, 0.07034, 0.2538, 0.0544, 0.1921, 0.09478, 0.1527, 0.1049, 0.1715, 0.07995, 0.2075, 0.07034, 0.1527, 0.1049, 0.1226, 0.1114, 0.1445, 0.0918, 0.1715, 0.07995, 0.4472, 0.2078, 0.4199, 0.1958, 0.4112, 0.1608, 0.4345, 0.1729, 0.4199, 0.1958, 0.3867, 0.175, 0.3775, 0.1387, 0.4112, 0.1608, 0.3867, 0.175, 0.3354, 0.1598, 0.3356, 0.1102, 0.3775, 0.1387, 0.3354, 0.1598, 0.2803, 0.1483, 0.2878, 0.0988, 0.3356, 0.1102, 0.2803, 0.1483, 0.2245, 0.1415, 0.2388, 0.09389, 0.2878, 0.0988, 0.2245, 0.1415, 0.1718, 0.1381, 0.1921, 0.09478, 0.2388, 0.09389, 0.1718, 0.1381, 0.1228, 0.1393, 0.1527, 0.1049, 0.1921, 0.09478, 0.1228, 0.1393, 0.08532, 0.1486, 0.1226, 0.1114, 0.1527, 0.1049, 0.4684, 0.2525, 0.4234, 0.2402, 0.4199, 0.1958, 0.4472, 0.2078, 0.4234, 0.2402, 0.3838, 0.2264, 0.3867, 0.175, 0.4199, 0.1958, 0.3838, 0.2264, 0.3307, 0.2134, 0.3354, 0.1598, 0.3867, 0.175, 0.3307, 0.2134, 0.2717, 0.2022, 0.2803, 0.1483, 0.3354, 0.1598, 0.2717, 0.2022, 0.2111, 0.1938, 0.2245, 0.1415, 0.2803, 0.1483, 0.2111, 0.1938, 0.1552, 0.1877, 0.1718, 0.1381, 0.2245, 0.1415, 0.1552, 0.1877, 0.1064, 0.1845, 0.1228, 0.1393, 0.1718, 0.1381, 0.1064, 0.1845, 0.06791, 0.1855, 0.08532, 0.1486, 0.1228, 0.1393, 0.4672, 0.293, 0.4181, 0.2859, 0.4234, 0.2402, 0.4684, 0.2525, 0.4181, 0.2859, 0.371, 0.2779, 0.3838, 0.2264, 0.4234, 0.2402, 0.371, 0.2779, 0.3176, 0.2686, 0.3307, 0.2134, 0.3838, 0.2264, 0.3176, 0.2686, 0.2598, 0.2584, 0.2717, 0.2022, 0.3307, 0.2134, 0.2598, 0.2584, 0.2003, 0.2484, 0.2111, 0.1938, 0.2717, 0.2022, 0.2003, 0.2484, 0.1483, 0.2392, 0.1552, 0.1877, 0.2111, 0.1938, 0.1483, 0.2392, 0.09507, 0.2307, 0.1064, 0.1845, 0.1552, 0.1877, 0.09507, 0.2307, 0.05733, 0.2246, 0.06791, 0.1855, 0.1064, 0.1845, 0.4537, 0.3321, 0.415, 0.3328, 0.4181, 0.2859, 0.4672, 0.293, 0.415, 0.3328, 0.3665, 0.3302, 0.371, 0.2779, 0.4181, 0.2859, 0.3665, 0.3302, 0.3087, 0.3229, 0.3176, 0.2686, 0.371, 0.2779, 0.3087, 0.3229, 0.2511, 0.3132, 0.2598, 0.2584, 0.3176, 0.2686, 0.2511, 0.3132, 0.1951, 0.3024, 0.2003, 0.2484, 0.2598, 0.2584, 0.1951, 0.3024, 0.1427, 0.2905, 0.1483, 0.2392, 0.2003, 0.2484, 0.1427, 0.2905, 0.09078, 0.2782, 0.09507, 0.2307, 0.1483, 0.2392, 0.09078, 0.2782, 0.05456, 0.265, 0.05733, 0.2246, 0.09507, 0.2307, 0.4356, 0.3683, 0.3974, 0.376, 0.415, 0.3328, 0.4537, 0.3321, 0.3974, 0.376, 0.3507, 0.379, 0.3665, 0.3302, 0.415, 0.3328, 0.3507, 0.379, 0.2973, 0.3762, 0.3087, 0.3229, 0.3665, 0.3302, 0.2973, 0.3762, 0.242, 0.369, 0.2511, 0.3132, 0.3087, 0.3229, 0.242, 0.369, 0.1876, 0.3577, 0.1951, 0.3024, 0.2511, 0.3132, 0.1876, 0.3577, 0.137, 0.3426, 0.1427, 0.2905, 0.1951, 0.3024, 0.137, 0.3426, 0.09345, 0.3249, 0.09078, 0.2782, 0.1427, 0.2905, 0.09345, 0.3249, 0.05972, 0.3051, 0.05456, 0.265, 0.09078, 0.2782, 0.4111, 0.4006, 0.3743, 0.4155, 0.3974, 0.376, 0.4356, 0.3683, 0.3743, 0.4155, 0.3308, 0.4237, 0.3507, 0.379, 0.3974, 0.376, 0.3308, 0.4237, 0.2827, 0.4238, 0.2973, 0.3762, 0.3507, 0.379, 0.2827, 0.4238, 0.2339, 0.4187, 0.242, 0.369, 0.2973, 0.3762, 0.2339, 0.4187, 0.1859, 0.4075, 0.1876, 0.3577, 0.242, 0.369, 0.1859, 0.4075, 0.1415, 0.3907, 0.137, 0.3426, 0.1876, 0.3577, 0.1415, 0.3907, 0.1072, 0.3687, 0.09345, 0.3249, 0.137, 0.3426, 0.1072, 0.3687, 0.0815, 0.3511, 0.05972, 0.3051, 0.09345, 0.3249, 0.3808, 0.4276, 0.3457, 0.4479, 0.3743, 0.4155, 0.4111, 0.4006, 0.3457, 0.4479, 0.3143, 0.4489, 0.3308, 0.4237, 0.3743, 0.4155, 0.3143, 0.4489, 0.2693, 0.4592, 0.2827, 0.4238, 0.3308, 0.4237, 0.2693, 0.4592, 0.2265, 0.4623, 0.2339, 0.4187, 0.2827, 0.4238, 0.2265, 0.4623, 0.1864, 0.4361, 0.1859, 0.4075, 0.2339, 0.4187, 0.1864, 0.4361, 0.1482, 0.4181, 0.1415, 0.3907, 0.1859, 0.4075, 0.1482, 0.4181, 0.117, 0.3951, 0.1072, 0.3687, 0.1415, 0.3907, 0.117, 0.3951, 0.0964, 0.3769, 0.0815, 0.3511, 0.1072, 0.3687])
me_circle.materials.append(mat_cookedpatty)
me_circle.update()

# ---- objects
ob_circle = bpy.data.objects.new('Circle', me_circle)

# ---- transforms, parenting, visibility, modifiers, constraints
ob_circle.location = (0.0, 0.0, 0.0)

# ---- collection membership
col_collection.objects.link(ob_circle)

# ---- scene / render settings (as saved in the file)
scene.frame_start = 1; scene.frame_end = 250; scene.frame_set(1)
scene.render.engine = 'BLENDER_EEVEE_NEXT'
bpy.context.view_layer.update()

# ---- added for rendering (the .blend has no active camera and no usable light): camera, sun
cam_auto = bpy.data.cameras.new('AutoCamera')
cam_auto.lens = 50.0
cam_auto.sensor_width = 36.0
cam_auto.clip_end = 1000.0
ob_auto_camera = bpy.data.objects.new('AutoCamera', cam_auto)
scene.collection.objects.link(ob_auto_camera)
ob_auto_camera.location = (2.67407, -3.20672, 2.36323)
ob_auto_camera.rotation_euler = (1.09748, -7.21219e-08, 0.694738)
scene.camera = ob_auto_camera
light_auto_sun = bpy.data.lights.new('AutoSun', 'SUN')
light_auto_sun.energy = 3.0
light_auto_sun.angle = 0.0523599
ob_auto_sun = bpy.data.objects.new('AutoSun', light_auto_sun)
scene.collection.objects.link(ob_auto_sun)
ob_auto_sun.rotation_euler = (0.872665, 0.174533, 0.523599)
bpy.context.view_layer.update()
